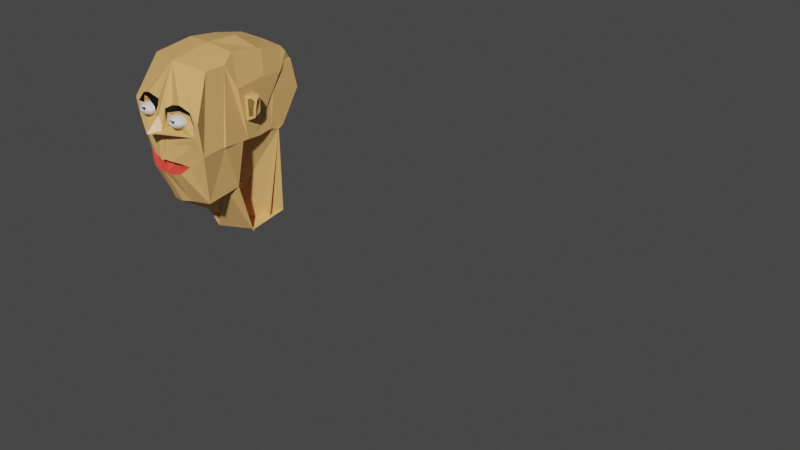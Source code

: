 # Source: iis21139_10.blend  (saved by Blender 3.1.7; exported with 4.5.12 LTS)
import bpy
from mathutils import Matrix  # noqa: F401  (used for matrix-valued properties, if any)

bpy.ops.wm.read_factory_settings(use_empty=True)
scene = bpy.context.scene
scene.name = 'Scene'

# ---- collections
col_collection = bpy.data.collections.new('Collection'); scene.collection.children.link(col_collection)

# ---- materials (node trees are filled in below, after node groups)
mat_material = bpy.data.materials.new('Material')
mat_material.alpha_threshold = 0.0
mat_material.use_transparent_shadow = False
mat_material.line_color = (0.0, 0.0, 0.0, 1.0)
mat_red = bpy.data.materials.new('red')
mat_red.use_transparent_shadow = False
mat_black_001 = bpy.data.materials.new('black.001')
mat_black_001.use_transparent_shadow = False
mat_ears = bpy.data.materials.new('ears')
mat_ears.use_transparent_shadow = False
mat_white = bpy.data.materials.new('white')
mat_white.use_transparent_shadow = False
mat_brown = bpy.data.materials.new('brown')
mat_brown.use_transparent_shadow = False
mat_black = bpy.data.materials.new('black')
mat_black.use_transparent_shadow = False
mat_white_001 = bpy.data.materials.new('white.001')
mat_white_001.use_transparent_shadow = False
mat_brown_001 = bpy.data.materials.new('brown.001')
mat_brown_001.use_transparent_shadow = False
mat_black_002 = bpy.data.materials.new('black.002')
mat_black_002.use_transparent_shadow = False

# ---- material node trees
mat_material.use_nodes = True; mat_material.node_tree.nodes.clear()
_N = mat_material.node_tree.nodes; _L = mat_material.node_tree.links
n0 = _N.new('ShaderNodeOutputMaterial'); n0.name = 'Material Output'; n0.location = (300, 300)
n1 = _N.new('ShaderNodeBsdfPrincipled'); n1.name = 'Principled BSDF'; n1.location = (10, 300)
n1.distribution = 'GGX'
n1.subsurface_method = 'RANDOM_WALK_SKIN'
n1.inputs[0].default_value = (0.8, 0.451, 0.1563, 1.0)
n1.inputs[2].default_value = 0.4
n1.inputs[3].default_value = 1.45
n1.inputs[27].default_value = (0.0, 0.0, 0.0, 1.0)
n1.inputs[28].default_value = 1.0
_L.new(n1.outputs[0], n0.inputs[0])
n0.is_active_output = True
mat_red.use_nodes = True; mat_red.node_tree.nodes.clear()
_N = mat_red.node_tree.nodes; _L = mat_red.node_tree.links
n0 = _N.new('ShaderNodeBsdfPrincipled'); n0.name = 'Principled BSDF'; n0.location = (10, 300)
n0.distribution = 'GGX'
n0.subsurface_method = 'RANDOM_WALK_SKIN'
n0.inputs[0].default_value = (0.8, 0.06006, 0.03998, 1.0)
n0.inputs[3].default_value = 1.45
n0.inputs[27].default_value = (0.0, 0.0, 0.0, 1.0)
n0.inputs[28].default_value = 1.0
n1 = _N.new('ShaderNodeOutputMaterial'); n1.name = 'Material Output'; n1.location = (300, 300)
_L.new(n0.outputs[0], n1.inputs[0])
n1.is_active_output = True
mat_black_001.use_nodes = True; mat_black_001.node_tree.nodes.clear()
_N = mat_black_001.node_tree.nodes; _L = mat_black_001.node_tree.links
n0 = _N.new('ShaderNodeBsdfPrincipled'); n0.name = 'Principled BSDF'; n0.location = (10, 300)
n0.distribution = 'GGX'
n0.subsurface_method = 'RANDOM_WALK_SKIN'
n0.inputs[0].default_value = (0.0, 0.0, 0.0, 1.0)
n0.inputs[3].default_value = 1.45
n0.inputs[27].default_value = (0.0, 0.0, 0.0, 1.0)
n0.inputs[28].default_value = 1.0
n1 = _N.new('ShaderNodeOutputMaterial'); n1.name = 'Material Output'; n1.location = (300, 300)
_L.new(n0.outputs[0], n1.inputs[0])
n1.is_active_output = True
mat_ears.use_nodes = True; mat_ears.node_tree.nodes.clear()
_N = mat_ears.node_tree.nodes; _L = mat_ears.node_tree.links
n0 = _N.new('ShaderNodeBsdfPrincipled'); n0.name = 'Principled BSDF'; n0.location = (10, 300)
n0.distribution = 'GGX'
n0.subsurface_method = 'RANDOM_WALK_SKIN'
n0.inputs[0].default_value = (0.1971, 0.12, 0.02294, 1.0)
n0.inputs[3].default_value = 1.45
n0.inputs[27].default_value = (0.0, 0.0, 0.0, 1.0)
n0.inputs[28].default_value = 1.0
n1 = _N.new('ShaderNodeOutputMaterial'); n1.name = 'Material Output'; n1.location = (300, 300)
_L.new(n0.outputs[0], n1.inputs[0])
n1.is_active_output = True
mat_white.use_nodes = True; mat_white.node_tree.nodes.clear()
_N = mat_white.node_tree.nodes; _L = mat_white.node_tree.links
n0 = _N.new('ShaderNodeBsdfPrincipled'); n0.name = 'Principled BSDF'; n0.location = (10, 300)
n0.distribution = 'GGX'
n0.subsurface_method = 'RANDOM_WALK_SKIN'
n0.inputs[3].default_value = 1.45
n0.inputs[27].default_value = (0.0, 0.0, 0.0, 1.0)
n0.inputs[28].default_value = 1.0
n1 = _N.new('ShaderNodeOutputMaterial'); n1.name = 'Material Output'; n1.location = (300, 300)
_L.new(n0.outputs[0], n1.inputs[0])
n1.is_active_output = True
mat_brown.use_nodes = True; mat_brown.node_tree.nodes.clear()
_N = mat_brown.node_tree.nodes; _L = mat_brown.node_tree.links
n0 = _N.new('ShaderNodeBsdfPrincipled'); n0.name = 'Principled BSDF'; n0.location = (10, 300)
n0.distribution = 'GGX'
n0.subsurface_method = 'RANDOM_WALK_SKIN'
n0.inputs[0].default_value = (0.08115, 0.01401, 0.003906, 1.0)
n0.inputs[3].default_value = 1.45
n0.inputs[27].default_value = (0.0, 0.0, 0.0, 1.0)
n0.inputs[28].default_value = 1.0
n1 = _N.new('ShaderNodeOutputMaterial'); n1.name = 'Material Output'; n1.location = (300, 300)
_L.new(n0.outputs[0], n1.inputs[0])
n1.is_active_output = True
mat_black.use_nodes = True; mat_black.node_tree.nodes.clear()
_N = mat_black.node_tree.nodes; _L = mat_black.node_tree.links
n0 = _N.new('ShaderNodeBsdfPrincipled'); n0.name = 'Principled BSDF'; n0.location = (10, 300)
n0.distribution = 'GGX'
n0.subsurface_method = 'RANDOM_WALK_SKIN'
n0.inputs[0].default_value = (0.0, 0.0, 0.0, 1.0)
n0.inputs[3].default_value = 1.45
n0.inputs[27].default_value = (0.0, 0.0, 0.0, 1.0)
n0.inputs[28].default_value = 1.0
n1 = _N.new('ShaderNodeOutputMaterial'); n1.name = 'Material Output'; n1.location = (300, 300)
_L.new(n0.outputs[0], n1.inputs[0])
n1.is_active_output = True
mat_white_001.use_nodes = True; mat_white_001.node_tree.nodes.clear()
_N = mat_white_001.node_tree.nodes; _L = mat_white_001.node_tree.links
n0 = _N.new('ShaderNodeBsdfPrincipled'); n0.name = 'Principled BSDF'; n0.location = (10, 300)
n0.distribution = 'GGX'
n0.subsurface_method = 'RANDOM_WALK_SKIN'
n0.inputs[3].default_value = 1.45
n0.inputs[27].default_value = (0.0, 0.0, 0.0, 1.0)
n0.inputs[28].default_value = 1.0
n1 = _N.new('ShaderNodeOutputMaterial'); n1.name = 'Material Output'; n1.location = (300, 300)
_L.new(n0.outputs[0], n1.inputs[0])
n1.is_active_output = True
mat_brown_001.use_nodes = True; mat_brown_001.node_tree.nodes.clear()
_N = mat_brown_001.node_tree.nodes; _L = mat_brown_001.node_tree.links
n0 = _N.new('ShaderNodeBsdfPrincipled'); n0.name = 'Principled BSDF'; n0.location = (10, 300)
n0.distribution = 'GGX'
n0.subsurface_method = 'RANDOM_WALK_SKIN'
n0.inputs[0].default_value = (0.08115, 0.01401, 0.003906, 1.0)
n0.inputs[3].default_value = 1.45
n0.inputs[27].default_value = (0.0, 0.0, 0.0, 1.0)
n0.inputs[28].default_value = 1.0
n1 = _N.new('ShaderNodeOutputMaterial'); n1.name = 'Material Output'; n1.location = (300, 300)
_L.new(n0.outputs[0], n1.inputs[0])
n1.is_active_output = True
mat_black_002.use_nodes = True; mat_black_002.node_tree.nodes.clear()
_N = mat_black_002.node_tree.nodes; _L = mat_black_002.node_tree.links
n0 = _N.new('ShaderNodeBsdfPrincipled'); n0.name = 'Principled BSDF'; n0.location = (10, 300)
n0.distribution = 'GGX'
n0.subsurface_method = 'RANDOM_WALK_SKIN'
n0.inputs[0].default_value = (0.0, 0.0, 0.0, 1.0)
n0.inputs[3].default_value = 1.45
n0.inputs[27].default_value = (0.0, 0.0, 0.0, 1.0)
n0.inputs[28].default_value = 1.0
n1 = _N.new('ShaderNodeOutputMaterial'); n1.name = 'Material Output'; n1.location = (300, 300)
_L.new(n0.outputs[0], n1.inputs[0])
n1.is_active_output = True

# ---- world
world_world = bpy.data.worlds.new('World'); scene.world = world_world
world_world.use_nodes = True; world_world.node_tree.nodes.clear()
_N = world_world.node_tree.nodes; _L = world_world.node_tree.links
n0 = _N.new('ShaderNodeOutputWorld'); n0.name = 'World Output'; n0.location = (300, 300)
n1 = _N.new('ShaderNodeBackground'); n1.name = 'Background'; n1.location = (10, 300)
n1.inputs[0].default_value = (0.05088, 0.05088, 0.05088, 1.0)
_L.new(n1.outputs[0], n0.inputs[0])
n0.is_active_output = True
world_world.color = (0.05088, 0.05088, 0.05088)
world_world.use_sun_shadow = False
world_world.sun_shadow_jitter_overblur = 0.0

# ---- cameras
cam_camera = bpy.data.cameras.new('Camera')
cam_camera.clip_end = 100.0
cam_camera.ortho_scale = 7.314

# ---- meshes
me_cube = bpy.data.meshes.new('Cube')
me_cube.from_pydata([(0.3841, 0.5255, 0.5058), (0.5612, -0.5338, -0.1918), (0.0, 0.4362, 0.6713), (0.0, 0.3106, -0.1871), (0.0, -0.7253, 0.6711), (0.0, -0.789, -0.9045), (0.4767, 0.2506, -0.214), (0.4584, -0.6217, 0.6368), (0.456, -0.6998, -0.8313), (0.368, 0.4747, 0.5977), (0.5552, -0.5183, -0.2065), (0.3471, 0.539, 0.5074), (0.4589, 0.3299, -0.1804), (0.0, -0.4559, -0.8612), (0.0, -0.2636, 0.7752), (0.502, -0.02828, -0.2099), (0.4398, -0.4895, -0.6987), (0.3825, -0.2358, 0.746), (0.5212, -0.283, 0.3894), (0.4848, -0.3974, -0.2155), (0.0, 0.4351, 0.6708), (0.479, 0.1583, -0.1803), (0.0, -0.3615, -0.346), (0.4105, 0.2122, 0.4764), (0.311, -0.398, -0.2515), (0.3547, 0.4155, 0.6699), (0.4305, 0.3386, 0.4068), (0.4754, 0.1845, -0.1939), (0.4027, 0.5897, 0.172), (0.0, -1.024, -0.026), (0.4546, -0.3887, 0.6524), (0.0, 0.4687, -0.1129), (0.0, 0.4449, 0.3824), (0.5898, -0.8544, 0.1553), (0.5729, -0.5214, -0.192), (0.4027, 0.5897, 0.172), (-0.07266, -0.5992, -0.01902), (0.4447, 0.2201, 0.2105), (-0.001707, 0.4307, -0.06016), (0.0, 0.04764, -1.455), (0.1476, -0.9064, 0.05988), (0.07181, -0.7974, -0.8887), (0.4275, -0.8339, 0.1575), (0.0, -1.111, -0.04458), (0.5323, -0.859, 0.1254), (0.0, -0.9439, -0.08868), (0.06788, -0.9138, -0.05038), (0.5215, -0.8674, -0.005681), (0.4543, -0.8646, -0.1193), (0.1332, -0.8478, 0.2478), (0.2925, -0.8636, 0.2862), (0.4409, -0.8405, 0.2418), (0.0, -1.091, -0.03946), (0.0, -1.02, 0.05047), (0.06257, -0.926, -0.1862), (0.07076, -0.9577, 0.03812), (0.0, -0.924, -0.221), (0.0, -1.109, -0.04373), (0.0704, -0.9175, 0.001249), (0.0, -0.9532, 0.1276), (0.1027, -0.9993, -0.05262), (0.09557, -0.9188, -0.06775), (0.06546, -0.9031, 0.2045), (0.346, 0.5583, 0.4187), (0.4032, 0.4786, 0.0914), (0.1081, -0.8869, 0.04293), (0.3971, -0.8778, 0.09329), (0.318, -0.8766, 0.0688), (0.1577, -0.8841, 0.155), (0.3224, -0.8567, 0.2027), (0.4135, -0.8514, 0.1899), (0.07521, -0.9234, -0.001951), (0.07228, -0.9176, 0.0039), (0.4657, -0.834, 0.1153), (0.4132, -0.8848, 0.04166), (0.3168, -0.8905, 0.0187), (0.1212, -0.9108, 0.1777), (0.3072, -0.8785, 0.2338), (0.4309, -0.8396, 0.204), (0.1413, -0.902, 0.05297), (0.4273, -0.8296, 0.1523), (0.1057, -0.8854, 0.04077), (0.3961, -0.8717, 0.09626), (0.318, -0.8712, 0.06734), (0.1586, -0.8758, 0.1545), (0.3199, -0.8545, 0.2025), (0.4121, -0.8457, 0.1882), (0.5659, -0.7971, -0.2338), (0.0, -0.8879, -0.4033), (0.07341, -0.8676, -0.4057), (0.3724, -0.8506, -0.3838), (0.0, -0.9556, -0.5213), (0.04491, -0.9555, -0.5164), (0.04808, -0.9505, -0.3629), (0.0, -0.9622, -0.3792), (0.2573, -0.897, -0.365), (0.2675, -0.9073, -0.4822), (0.1844, -0.7457, -0.8757), (0.169, -0.9287, -0.3631), (0.1772, -0.9081, -0.1666), (0.2055, -0.8128, -0.3894), (0.1705, -0.9413, -0.5095), (0.0, -0.9556, -0.5213), (0.0, -0.8879, -0.4033), (0.0, -0.9622, -0.3792), (0.169, -0.9287, -0.3631), (0.2573, -0.897, -0.365), (0.3724, -0.8506, -0.3838), (0.04491, -0.9555, -0.5164), (0.2675, -0.9073, -0.4822), (0.1705, -0.9413, -0.5095), (0.04808, -0.9505, -0.3629), (0.1985, -0.8784, -0.4362), (0.08299, -0.8618, -0.3953), (0.07708, -0.8862, -0.4514), (0.0, -0.9076, -0.3952), (0.3167, -0.8574, -0.3789), (0.1966, -0.8796, -0.3793), (-0.03866, -0.522, -0.2983), (0.09961, -0.8939, -0.389), (0.2073, -0.8775, -0.4329), (0.1089, -0.8011, -0.4067), (0.08585, -0.8852, -0.448), (0.3255, -0.8565, -0.3755), (0.2043, -0.8798, -0.3741), (0.1086, -0.8994, -0.3853), (0.3943, 0.1375, 0.7119), (0.4632, 0.09358, 0.4311), (0.5403, -0.2693, -0.1874), (0.507, -0.3491, -0.7179), (0.0, 0.08152, 0.7831), (0.3912, 0.08722, 0.7207), (0.0, 0.4713, 0.2385), (0.3729, 0.5723, 0.2924), (0.0, 0.478, 0.09948), (0.3978, 0.3134, -1.249), (0.3965, -0.1037, -1.356), (0.0, -0.3031, -1.384), (0.3957, -0.1128, -1.386), (0.0, 0.3106, -0.1871), (0.0, 0.2585, -1.285), (0.3671, 0.1457, -1.285), (0.0, 0.2585, -1.285), (0.0, -0.4559, -0.8612), (0.0, 0.04764, -1.455), (0.0, -0.4559, -0.8612), (0.4398, -0.4895, -0.6987), (0.0, 0.04764, -1.455), (0.507, -0.3491, -0.7179), (0.0, -0.4559, -0.8612), (0.0, 0.04764, -1.455), (0.1073, 0.1059, -0.9014), (0.0, -0.02126, -1.087), (0.0, 0.1014, -1.272), (0.0, -0.02126, -1.087), (0.0, -0.2662, -1.269), (0.0, -0.3244, -1.371), (0.6007, -0.8495, 0.112), (0.5257, -0.1928, -0.2039), (0.5088, -0.1974, 0.3918), (0.4903, -0.07116, 0.3954), (0.5118, -0.09628, -0.2074), (0.5117, -0.1966, 0.2872), (0.4943, -0.07585, 0.2829), (0.5176, -0.195, 0.08011), (0.5015, -0.08425, 0.08144), (0.5212, -0.283, 0.3894), (0.5257, -0.1928, -0.2039), (0.5088, -0.1974, 0.3918), (0.4903, -0.07116, 0.3954), (0.5118, -0.09628, -0.2074), (0.5431, -0.1853, 0.258), (0.4926, -0.07175, 0.2924), (0.5482, -0.1847, 0.08106), (0.5015, -0.08425, 0.08144), (0.4982, -0.08041, 0.1735), (0.4982, -0.08041, 0.1735), (0.5454, -0.1843, 0.17), (0.5151, -0.1957, 0.169), (0.5496, -0.1863, 0.05608), (0.504, -0.08722, 0.01009), (0.5197, -0.1944, 0.006339), (0.504, -0.08722, 0.01009), (0.6261, -0.1586, 0.2434), (0.5812, -0.07364, 0.297), (0.6123, -0.1658, 0.1665), (0.6055, -0.1667, 0.1031), (0.6168, -0.08229, 0.1654), (0.6092, -0.08171, 0.1015), (0.5942, -0.165, 0.07917), (0.5887, -0.088, 0.0627), (0.653, -0.1493, 0.2486), (0.6145, -0.07814, 0.2761), (0.641, -0.1566, 0.1643), (0.6192, -0.1551, 0.1027), (0.619, -0.0822, 0.1632), (0.6112, -0.08204, 0.1036), (0.6099, -0.1461, 0.0601), (0.5844, -0.08818, 0.06697), (0.645, -0.1506, 0.2525), (0.6164, -0.07202, 0.2586), (0.6316, -0.1581, 0.1617), (0.6185, -0.155, 0.1021), (0.6147, -0.08236, 0.1646), (0.6126, -0.08223, 0.1036), (0.6144, -0.1482, 0.06), (0.5908, -0.08793, 0.06555), (0.5857, -0.1762, 0.1644), (0.5849, -0.1749, 0.08917), (0.5744, -0.1563, 0.2605), (0.5747, -0.1767, 0.0685), (0.5151, -0.1957, 0.169), (0.5176, -0.195, 0.08011), (0.5117, -0.1966, 0.2872), (0.5197, -0.1944, 0.006339), (0.6431, -0.1567, 0.1617), (0.6328, -0.1498, 0.09632), (0.6619, -0.1492, 0.2641), (0.6123, -0.145, 0.05669), (0.5776, -0.1523, 0.2933), (0.5843, -0.1662, 0.03921), (-0.2804, -0.8663, 0.1849), (-0.2804, -0.8475, 0.1809), (-0.2804, -0.8302, 0.1745), (-0.2804, -0.8151, 0.1657), (-0.2804, -0.8026, 0.1551), (-0.2804, -0.7934, 0.143), (-0.2804, -0.7877, 0.1299), (-0.2803, -0.8027, 0.07734), (-0.2804, -0.8151, 0.06675), (-0.2804, -0.8302, 0.05805), (-0.2759, -0.8667, 0.1849), (-0.2715, -0.8483, 0.1809), (-0.2674, -0.8313, 0.1745), (-0.2639, -0.8164, 0.1657), (-0.261, -0.8042, 0.1551), (-0.2588, -0.7952, 0.143), (-0.2575, -0.7896, 0.1299), (-0.257, -0.7877, 0.1162), (-0.2575, -0.7896, 0.1026), (-0.2559, -0.7958, 0.08902), (-0.259, -0.8047, 0.07707), (-0.2639, -0.8164, 0.06675), (-0.2674, -0.8313, 0.05805), (-0.2715, -0.8483, 0.05158), (-0.2759, -0.8667, 0.04759), (-0.2715, -0.8678, 0.1849), (-0.2629, -0.8504, 0.1809), (-0.2549, -0.8345, 0.1745), (-0.248, -0.8205, 0.1657), (-0.2423, -0.809, 0.1551), (-0.238, -0.8004, 0.143), (-0.2354, -0.7952, 0.1299), (-0.2345, -0.7934, 0.1162), (-0.2354, -0.7952, 0.1026), (-0.238, -0.8004, 0.08946), (-0.2423, -0.809, 0.07736), (-0.248, -0.8205, 0.06675), (-0.2549, -0.8345, 0.05805), (-0.2629, -0.8504, 0.05158), (-0.2715, -0.8678, 0.04759), (-0.2674, -0.8696, 0.1849), (-0.2549, -0.854, 0.1809), (-0.2434, -0.8396, 0.1745), (-0.2333, -0.827, 0.1657), (-0.225, -0.8167, 0.1551), (-0.2188, -0.809, 0.143), (-0.2151, -0.8042, 0.1299), (-0.2138, -0.8026, 0.1162), (-0.2151, -0.8042, 0.1026), (-0.2188, -0.809, 0.08946), (-0.225, -0.8167, 0.07736), (-0.2333, -0.827, 0.06675), (-0.2434, -0.8396, 0.05805), (-0.2549, -0.854, 0.05158), (-0.2674, -0.8696, 0.04759), (-0.2639, -0.872, 0.1849), (-0.248, -0.8587, 0.1809), (-0.2333, -0.8465, 0.1745), (-0.2204, -0.8358, 0.1657), (-0.2099, -0.827, 0.1551), (-0.202, -0.8205, 0.143), (-0.1972, -0.8164, 0.1299), (-0.1956, -0.8151, 0.1162), (-0.1972, -0.8164, 0.1026), (-0.202, -0.8205, 0.08946), (-0.2099, -0.827, 0.07736), (-0.2204, -0.8358, 0.06675), (-0.2333, -0.8465, 0.05805), (-0.248, -0.8587, 0.05158), (-0.2639, -0.872, 0.04759), (-0.261, -0.875, 0.1849), (-0.2423, -0.8645, 0.1809), (-0.225, -0.8549, 0.1745), (-0.2099, -0.8465, 0.1657), (-0.1975, -0.8396, 0.1551), (-0.1883, -0.8345, 0.143), (-0.1826, -0.8313, 0.1299), (-0.1807, -0.8302, 0.1162), (-0.1826, -0.8313, 0.1026), (-0.1883, -0.8345, 0.08946), (-0.1975, -0.8396, 0.07736), (-0.2099, -0.8465, 0.06675), (-0.225, -0.8549, 0.05805), (-0.2423, -0.8645, 0.05158), (-0.261, -0.875, 0.04759), (-0.2588, -0.8783, 0.1849), (-0.238, -0.8711, 0.1809), (-0.2188, -0.8645, 0.1745), (-0.202, -0.8587, 0.1657), (-0.1883, -0.854, 0.1551), (-0.178, -0.8504, 0.143), (-0.1717, -0.8483, 0.1299), (-0.1696, -0.8475, 0.1162), (-0.1717, -0.8483, 0.1026), (-0.178, -0.8504, 0.08946), (-0.1883, -0.854, 0.07736), (-0.202, -0.8587, 0.06675), (-0.2188, -0.8645, 0.05805), (-0.238, -0.8711, 0.05158), (-0.2588, -0.8783, 0.04759), (-0.2575, -0.882, 0.1849), (-0.2354, -0.8783, 0.1809), (-0.2151, -0.875, 0.1745), (-0.1972, -0.872, 0.1657), (-0.1826, -0.8696, 0.1551), (-0.1717, -0.8678, 0.143), (-0.165, -0.8667, 0.1299), (-0.1627, -0.8663, 0.1162), (-0.165, -0.8667, 0.1026), (-0.1717, -0.8678, 0.08946), (-0.1826, -0.8696, 0.07736), (-0.1972, -0.872, 0.06675), (-0.2151, -0.875, 0.05805), (-0.2354, -0.8783, 0.05158), (-0.2575, -0.882, 0.04759), (-0.257, -0.8858, 0.1849), (-0.2345, -0.8858, 0.1809), (-0.2138, -0.8858, 0.1745), (-0.1956, -0.8858, 0.1657), (-0.1807, -0.8858, 0.1551), (-0.1696, -0.8858, 0.143), (-0.1627, -0.8858, 0.1299), (-0.1604, -0.8858, 0.1162), (-0.1627, -0.8858, 0.1026), (-0.1696, -0.8858, 0.08946), (-0.1807, -0.8858, 0.07736), (-0.1956, -0.8858, 0.06675), (-0.2138, -0.8858, 0.05805), (-0.2345, -0.8858, 0.05158), (-0.257, -0.8858, 0.04759), (-0.2575, -0.8896, 0.1849), (-0.2354, -0.8933, 0.1809), (-0.2151, -0.8966, 0.1745), (-0.1972, -0.8996, 0.1657), (-0.1826, -0.902, 0.1551), (-0.1717, -0.9038, 0.143), (-0.165, -0.9049, 0.1299), (-0.1627, -0.9053, 0.1162), (-0.165, -0.9049, 0.1026), (-0.1717, -0.9038, 0.08946), (-0.1826, -0.902, 0.07736), (-0.1972, -0.8996, 0.06675), (-0.2151, -0.8966, 0.05805), (-0.2354, -0.8933, 0.05158), (-0.2575, -0.8896, 0.04759), (-0.2588, -0.8933, 0.1849), (-0.238, -0.9004, 0.1809), (-0.2188, -0.9071, 0.1745), (-0.202, -0.9129, 0.1657), (-0.1883, -0.9176, 0.1551), (-0.178, -0.9211, 0.143), (-0.1717, -0.9233, 0.1299), (-0.1696, -0.9241, 0.1162), (-0.1717, -0.9233, 0.1026), (-0.178, -0.9211, 0.08946), (-0.1883, -0.9176, 0.07736), (-0.202, -0.9129, 0.06675), (-0.2188, -0.9071, 0.05805), (-0.238, -0.9004, 0.05158), (-0.2588, -0.8933, 0.04759), (-0.261, -0.8966, 0.1849), (-0.2423, -0.9071, 0.1809), (-0.225, -0.9167, 0.1745), (-0.2099, -0.9251, 0.1657), (-0.1975, -0.932, 0.1551), (-0.1883, -0.9371, 0.143), (-0.1826, -0.9403, 0.1299), (-0.1807, -0.9413, 0.1162), (-0.1826, -0.9403, 0.1026), (-0.1883, -0.9371, 0.08946), (-0.1975, -0.932, 0.07736), (-0.2099, -0.9251, 0.06675), (-0.225, -0.9167, 0.05805), (-0.2423, -0.9071, 0.05158), (-0.261, -0.8966, 0.04759), (-0.2639, -0.8996, 0.1849), (-0.248, -0.9129, 0.1809), (-0.2333, -0.9251, 0.1745), (-0.2204, -0.9358, 0.1657), (-0.2099, -0.9446, 0.1551), (-0.202, -0.9511, 0.143), (-0.1972, -0.9551, 0.1299), (-0.1956, -0.9565, 0.1162), (-0.1972, -0.9551, 0.1026), (-0.202, -0.9511, 0.08946), (-0.2099, -0.9446, 0.07736), (-0.2204, -0.9358, 0.06675), (-0.2333, -0.9251, 0.05805), (-0.248, -0.9129, 0.05158), (-0.2639, -0.8996, 0.04759), (-0.2674, -0.902, 0.1849), (-0.2549, -0.9176, 0.1809), (-0.2434, -0.932, 0.1745), (-0.2333, -0.9446, 0.1657), (-0.2294, -0.9549, 0.1486), (-0.2269, -0.9626, 0.1383), (-0.2236, -0.9673, 0.1267), (-0.2187, -0.9689, 0.1122), (-0.2192, -0.9673, 0.1047), (-0.2188, -0.9626, 0.08946), (-0.225, -0.9549, 0.07736), (-0.2333, -0.9446, 0.06675), (-0.2434, -0.932, 0.05805), (-0.2549, -0.9176, 0.05158), (-0.2674, -0.902, 0.04759), (-0.2715, -0.9038, 0.1849), (-0.2629, -0.9211, 0.1809), (-0.2549, -0.9371, 0.1745), (-0.248, -0.9511, 0.1657), (-0.2461, -0.9626, 0.1497), (-0.2402, -0.9764, 0.1052), (-0.238, -0.9711, 0.08946), (-0.2423, -0.9626, 0.07736), (-0.248, -0.9511, 0.06675), (-0.2549, -0.9371, 0.05805), (-0.2629, -0.9211, 0.05158), (-0.2715, -0.9038, 0.04759), (-0.2759, -0.9049, 0.1849), (-0.2715, -0.9233, 0.1809), (-0.2674, -0.9403, 0.1745), (-0.2639, -0.9551, 0.1657), (-0.2601, -0.9673, 0.149), (-0.2804, -0.9689, 0.1551), (-0.2583, -0.982, 0.1042), (-0.2588, -0.9764, 0.08946), (-0.261, -0.9673, 0.07736), (-0.2639, -0.9551, 0.06675), (-0.2674, -0.9403, 0.05805), (-0.2715, -0.9233, 0.05158), (-0.2759, -0.9049, 0.04759), (-0.2804, -0.9053, 0.1849), (-0.2804, -0.9241, 0.1809), (-0.2804, -0.9413, 0.1745), (-0.2804, -0.9565, 0.1657), (-0.2804, -0.9689, 0.1475), (-0.2804, -0.9839, 0.1026), (-0.2804, -0.9782, 0.08946), (-0.2804, -0.9689, 0.07736), (-0.2804, -0.9565, 0.06675), (-0.2804, -0.9413, 0.05805), (-0.2804, -0.9241, 0.05158), (-0.2804, -0.9053, 0.04759), (-0.2804, -0.8858, 0.1862), (-0.2803, -0.8858, 0.04624), (-0.285, -0.9438, 0.1495), (-0.2191, -0.9311, 0.1044), (-0.285, -0.9587, 0.1243), (-0.2803, -0.9858, 0.1162), (-0.2178, -0.9327, 0.1181), (-0.2421, -0.9402, 0.1052), (-0.2803, -0.9689, 0.1551), (-0.2803, -0.9053, 0.04759), (-0.2803, -0.924, 0.05157), (-0.2803, -0.9413, 0.05804), (-0.2803, -0.9565, 0.06675), (-0.2803, -0.9689, 0.07735), (-0.2803, -0.9782, 0.08946), (-0.2807, -0.9838, 0.1023), (-0.2412, -0.942, 0.1189), (-0.2576, -0.9458, 0.106), (-0.2803, -0.9689, 0.1551), (-0.2803, -0.9689, 0.1551), (-0.2714, -0.8677, 0.04759), (-0.2627, -0.8504, 0.05157), (-0.2548, -0.8344, 0.05804), (-0.2479, -0.8204, 0.06675), (-0.2421, -0.8089, 0.07735), (-0.2379, -0.8004, 0.08946), (-0.2571, -0.9476, 0.1197), (-0.2267, -0.937, 0.1375), (-0.2851, -0.9438, 0.1495), (-0.2805, -0.949, 0.1171), (-0.2805, -0.9495, 0.1245), (-0.2809, -0.9444, 0.1376), (-0.2803, -0.9366, 0.147), (-0.2416, -0.9514, 0.1174), (-0.2414, -0.9507, 0.125), (-0.2448, -0.9454, 0.1382), (-0.2469, -0.9375, 0.1495), (-0.2194, -0.9423, 0.1135), (-0.2226, -0.9417, 0.1244), (-0.2297, -0.9298, 0.1495), (-0.2804, -0.7858, 0.1162), (-0.2804, -0.7877, 0.1026), (-0.2801, -0.7935, 0.08942), (-0.2804, -0.8475, 0.05158), (-0.2804, -0.8663, 0.04759), (-0.2804, -0.8858, 0.04625), (-0.281, -0.9489, 0.121), (-0.2805, -0.9476, 0.106), (-0.2871, -0.9476, 0.1052), (-0.2918, -0.9245, 0.1133), (0.2711, -0.8663, 0.1813), (0.2711, -0.8475, 0.1774), (0.2711, -0.8302, 0.1709), (0.2711, -0.8151, 0.1622), (0.2711, -0.8026, 0.1516), (0.2711, -0.7934, 0.1395), (0.2711, -0.7877, 0.1263), (0.2712, -0.8027, 0.07377), (0.2711, -0.8151, 0.06318), (0.2711, -0.8302, 0.05448), (0.2757, -0.8667, 0.1813), (0.2801, -0.8483, 0.1774), (0.2841, -0.8313, 0.1709), (0.2876, -0.8164, 0.1622), (0.2906, -0.8042, 0.1516), (0.2927, -0.7952, 0.1395), (0.2941, -0.7896, 0.1263), (0.2945, -0.7877, 0.1127), (0.2941, -0.7896, 0.09902), (0.2956, -0.7958, 0.08545), (0.2925, -0.8047, 0.0735), (0.2876, -0.8164, 0.06318), (0.2841, -0.8313, 0.05448), (0.2801, -0.8483, 0.04801), (0.2757, -0.8667, 0.04402), (0.2801, -0.8678, 0.1813), (0.2887, -0.8504, 0.1774), (0.2966, -0.8345, 0.1709), (0.3036, -0.8205, 0.1622), (0.3093, -0.809, 0.1516), (0.3135, -0.8004, 0.1395), (0.3161, -0.7952, 0.1263), (0.317, -0.7934, 0.1127), (0.3161, -0.7952, 0.09902), (0.3135, -0.8004, 0.08589), (0.3093, -0.809, 0.07379), (0.3036, -0.8205, 0.06318), (0.2966, -0.8345, 0.05448), (0.2887, -0.8504, 0.04801), (0.2801, -0.8678, 0.04402), (0.2841, -0.8696, 0.1813), (0.2966, -0.854, 0.1774), (0.3081, -0.8396, 0.1709), (0.3182, -0.827, 0.1622), (0.3265, -0.8167, 0.1516), (0.3327, -0.809, 0.1395), (0.3365, -0.8042, 0.1263), (0.3378, -0.8026, 0.1127), (0.3365, -0.8042, 0.09902), (0.3327, -0.809, 0.08589), (0.3265, -0.8167, 0.07379), (0.3182, -0.827, 0.06318), (0.3081, -0.8396, 0.05448), (0.2966, -0.854, 0.04801), (0.2841, -0.8696, 0.04402), (0.2876, -0.872, 0.1813), (0.3036, -0.8587, 0.1774), (0.3182, -0.8465, 0.1709), (0.3311, -0.8358, 0.1622), (0.3416, -0.827, 0.1516), (0.3495, -0.8205, 0.1395), (0.3543, -0.8164, 0.1263), (0.3559, -0.8151, 0.1127), (0.3543, -0.8164, 0.09902), (0.3495, -0.8205, 0.08589), (0.3416, -0.827, 0.07379), (0.3311, -0.8358, 0.06318), (0.3182, -0.8465, 0.05448), (0.3036, -0.8587, 0.04801), (0.2876, -0.872, 0.04402), (0.2906, -0.875, 0.1813), (0.3093, -0.8645, 0.1774), (0.3265, -0.8549, 0.1709), (0.3416, -0.8465, 0.1622), (0.3541, -0.8396, 0.1516), (0.3633, -0.8345, 0.1395), (0.369, -0.8313, 0.1263), (0.3709, -0.8302, 0.1127), (0.369, -0.8313, 0.09902), (0.3633, -0.8345, 0.08589), (0.3541, -0.8396, 0.07379), (0.3416, -0.8465, 0.06318), (0.3265, -0.8549, 0.05448), (0.3093, -0.8645, 0.04801), (0.2906, -0.875, 0.04402), (0.2927, -0.8783, 0.1813), (0.3135, -0.8711, 0.1774), (0.3327, -0.8645, 0.1709), (0.3495, -0.8587, 0.1622), (0.3633, -0.854, 0.1516), (0.3735, -0.8504, 0.1395), (0.3798, -0.8483, 0.1263), (0.382, -0.8475, 0.1127), (0.3798, -0.8483, 0.09902), (0.3735, -0.8504, 0.08589), (0.3633, -0.854, 0.07379), (0.3495, -0.8587, 0.06318), (0.3327, -0.8645, 0.05448), (0.3135, -0.8711, 0.04801), (0.2927, -0.8783, 0.04402), (0.2941, -0.882, 0.1813), (0.3161, -0.8783, 0.1774), (0.3365, -0.875, 0.1709), (0.3543, -0.872, 0.1622), (0.369, -0.8696, 0.1516), (0.3798, -0.8678, 0.1395), (0.3865, -0.8667, 0.1263), (0.3888, -0.8663, 0.1127), (0.3865, -0.8667, 0.09902), (0.3798, -0.8678, 0.08589), (0.369, -0.8696, 0.07379), (0.3543, -0.872, 0.06318), (0.3365, -0.875, 0.05448), (0.3161, -0.8783, 0.04801), (0.2941, -0.882, 0.04402), (0.2945, -0.8858, 0.1813), (0.317, -0.8858, 0.1774), (0.3378, -0.8858, 0.1709), (0.3559, -0.8858, 0.1622), (0.3709, -0.8858, 0.1516), (0.382, -0.8858, 0.1395), (0.3888, -0.8858, 0.1263), (0.3911, -0.8858, 0.1127), (0.3888, -0.8858, 0.09902), (0.382, -0.8858, 0.08589), (0.3709, -0.8858, 0.07379), (0.3559, -0.8858, 0.06318), (0.3378, -0.8858, 0.05448), (0.317, -0.8858, 0.04801), (0.2945, -0.8858, 0.04402), (0.2941, -0.8896, 0.1813), (0.3161, -0.8933, 0.1774), (0.3365, -0.8966, 0.1709), (0.3543, -0.8996, 0.1622), (0.369, -0.902, 0.1516), (0.3798, -0.9038, 0.1395), (0.3865, -0.9049, 0.1263), (0.3888, -0.9053, 0.1127), (0.3865, -0.9049, 0.09902), (0.3798, -0.9038, 0.08589), (0.369, -0.902, 0.07379), (0.3543, -0.8996, 0.06318), (0.3365, -0.8966, 0.05448), (0.3161, -0.8933, 0.04801), (0.2941, -0.8896, 0.04402), (0.2927, -0.8933, 0.1813), (0.3135, -0.9004, 0.1774), (0.3327, -0.9071, 0.1709), (0.3495, -0.9129, 0.1622), (0.3633, -0.9176, 0.1516), (0.3735, -0.9211, 0.1395), (0.3798, -0.9233, 0.1263), (0.382, -0.9241, 0.1127), (0.3798, -0.9233, 0.09902), (0.3735, -0.9211, 0.08589), (0.3633, -0.9176, 0.07379), (0.3495, -0.9129, 0.06318), (0.3327, -0.9071, 0.05448), (0.3135, -0.9004, 0.04801), (0.2927, -0.8933, 0.04402), (0.2906, -0.8966, 0.1813), (0.3093, -0.9071, 0.1774), (0.3265, -0.9167, 0.1709), (0.3416, -0.9251, 0.1622), (0.3541, -0.932, 0.1516), (0.3633, -0.9371, 0.1395), (0.369, -0.9403, 0.1263), (0.3709, -0.9413, 0.1127), (0.369, -0.9403, 0.09902), (0.3633, -0.9371, 0.08589), (0.3541, -0.932, 0.07379), (0.3416, -0.9251, 0.06318), (0.3265, -0.9167, 0.05448), (0.3093, -0.9071, 0.04801), (0.2906, -0.8966, 0.04402), (0.2876, -0.8996, 0.1813), (0.3036, -0.9129, 0.1774), (0.3182, -0.9251, 0.1709), (0.3311, -0.9358, 0.1622), (0.3416, -0.9446, 0.1516), (0.3495, -0.9511, 0.1395), (0.3543, -0.9551, 0.1263), (0.3559, -0.9565, 0.1127), (0.3543, -0.9551, 0.09902), (0.3495, -0.9511, 0.08589), (0.3416, -0.9446, 0.07379), (0.3311, -0.9358, 0.06318), (0.3182, -0.9251, 0.05448), (0.3036, -0.9129, 0.04801), (0.2876, -0.8996, 0.04402), (0.2841, -0.902, 0.1813), (0.2966, -0.9176, 0.1774), (0.3081, -0.932, 0.1709), (0.3182, -0.9446, 0.1622), (0.3221, -0.9549, 0.145), (0.3247, -0.9626, 0.1347), (0.3279, -0.9673, 0.1232), (0.3328, -0.9689, 0.1086), (0.3324, -0.9673, 0.1011), (0.3327, -0.9626, 0.08589), (0.3265, -0.9549, 0.07379), (0.3182, -0.9446, 0.06318), (0.3081, -0.932, 0.05448), (0.2966, -0.9176, 0.04801), (0.2841, -0.902, 0.04402), (0.2801, -0.9038, 0.1813), (0.2887, -0.9211, 0.1774), (0.2966, -0.9371, 0.1709), (0.3036, -0.9511, 0.1622), (0.3054, -0.9626, 0.1461), (0.3113, -0.9764, 0.1016), (0.3135, -0.9711, 0.08589), (0.3093, -0.9626, 0.07379), (0.3036, -0.9511, 0.06318), (0.2966, -0.9371, 0.05448), (0.2887, -0.9211, 0.04801), (0.2801, -0.9038, 0.04402), (0.2757, -0.9049, 0.1813), (0.2801, -0.9233, 0.1774), (0.2841, -0.9403, 0.1709), (0.2876, -0.9551, 0.1622), (0.2914, -0.9673, 0.1455), (0.2711, -0.9689, 0.1516), (0.2933, -0.982, 0.1007), (0.2927, -0.9764, 0.08589), (0.2906, -0.9673, 0.07379), (0.2876, -0.9551, 0.06318), (0.2841, -0.9403, 0.05448), (0.2801, -0.9233, 0.04801), (0.2757, -0.9049, 0.04402), (0.2711, -0.9053, 0.1813), (0.2711, -0.9241, 0.1774), (0.2711, -0.9413, 0.1709), (0.2711, -0.9565, 0.1622), (0.2711, -0.9689, 0.1439), (0.2711, -0.9839, 0.09902), (0.2711, -0.9782, 0.08589), (0.2711, -0.9689, 0.07379), (0.2711, -0.9565, 0.06318), (0.2711, -0.9413, 0.05448), (0.2711, -0.9241, 0.04801), (0.2711, -0.9053, 0.04402), (0.2711, -0.8858, 0.1827), (0.2712, -0.8858, 0.04267), (0.2665, -0.9438, 0.1459), (0.3324, -0.9311, 0.1008), (0.2665, -0.9587, 0.1207), (0.2712, -0.9858, 0.1127), (0.3337, -0.9327, 0.1145), (0.3094, -0.9402, 0.1017), (0.2712, -0.9689, 0.1516), (0.2712, -0.9053, 0.04402), (0.2712, -0.924, 0.048), (0.2712, -0.9413, 0.05447), (0.2712, -0.9565, 0.06318), (0.2712, -0.9689, 0.07378), (0.2712, -0.9782, 0.08589), (0.2708, -0.9838, 0.09869), (0.3103, -0.942, 0.1153), (0.294, -0.9458, 0.1025), (0.2712, -0.9689, 0.1516), (0.2712, -0.9689, 0.1516), (0.2802, -0.8677, 0.04402), (0.2888, -0.8504, 0.048), (0.2967, -0.8344, 0.05447), (0.3037, -0.8204, 0.06318), (0.3094, -0.8089, 0.07378), (0.3136, -0.8004, 0.08589), (0.2944, -0.9476, 0.1161), (0.3248, -0.937, 0.1339), (0.2664, -0.9438, 0.146), (0.271, -0.949, 0.1135), (0.271, -0.9495, 0.1209), (0.2707, -0.9444, 0.1341), (0.2712, -0.9366, 0.1435), (0.3099, -0.9514, 0.1138), (0.3101, -0.9507, 0.1215), (0.3068, -0.9454, 0.1346), (0.3046, -0.9375, 0.146), (0.3322, -0.9423, 0.11), (0.3289, -0.9417, 0.1208), (0.3219, -0.9298, 0.146), (0.2711, -0.7858, 0.1127), (0.2711, -0.7877, 0.09902), (0.2714, -0.7935, 0.08585), (0.2711, -0.8475, 0.04801), (0.2711, -0.8663, 0.04402), (0.2711, -0.8858, 0.04268), (0.2706, -0.9489, 0.1174), (0.271, -0.9476, 0.1025), (0.2645, -0.9476, 0.1016), (0.2597, -0.9245, 0.1097)], [(137, 155), (149, 156), (33, 157), (512, 509), (482, 471), (804, 801), (774, 763)], [(17, 14, 4, 7), (29, 43, 53, 59, 62, 49, 50, 51, 44, 33, 7, 4), (38, 20, 2, 32, 132, 134, 31), (19, 15, 161, 158, 34, 10, 128), (35, 133, 63, 11, 0, 28), (9, 11, 63, 32, 2), (13, 39, 41, 5), (132, 133, 35, 134), (16, 19, 128, 129), (24, 27, 19, 16), (26, 25, 126, 127, 18, 159, 160), (22, 24, 16, 39, 13), (27, 21, 15, 19), (29, 4, 14, 36), (25, 20, 130, 131, 126), (9, 2, 20, 25), (10, 34, 1), (28, 0, 23, 37), (3, 6, 24, 22), (11, 9, 25, 26), (0, 11, 26, 23), (6, 12, 27, 24), (36, 14, 130, 20, 38), (13, 118, 36, 38, 22), (12, 35, 28, 37, 21, 27), (5, 102, 88, 115, 118, 13), (32, 63, 133, 132), (33, 87, 8, 10, 1, 34, 30, 17, 7), (17, 30, 34, 158, 181, 164, 178, 162, 159, 18), (134, 35, 12, 6, 3, 31), (22, 38, 31, 3), (56, 104, 93, 54, 46, 45), (41, 39, 16, 129, 8, 97), (90, 95, 98, 117, 116), (53, 55, 59), (44, 51, 50, 49, 62, 61, 72, 76, 77, 78, 73), (41, 108, 102, 5), (45, 46, 54, 99, 48, 47, 44, 73, 74, 75, 71, 58, 57, 52), (54, 93, 105, 99), (91, 92, 114, 89, 103), (57, 58, 71, 72, 61, 60, 43, 29), (60, 55, 53, 43), (61, 62, 59, 55, 60), (70, 69, 85, 86), (65, 40, 72, 71), (42, 66, 74, 73), (66, 67, 75, 74), (67, 65, 71, 75), (40, 68, 76, 72), (68, 69, 77, 76), (69, 70, 78, 77), (70, 42, 73, 78), (84, 79, 81, 83, 82, 80, 86, 85), (68, 40, 79, 84), (67, 66, 82, 83), (40, 65, 81, 79), (42, 70, 86, 80), (69, 68, 84, 85), (65, 67, 83, 81), (66, 42, 80, 82), (87, 107, 109, 110, 97, 8), (92, 101, 112, 114), (111, 94, 103, 89, 113), (99, 105, 106, 107, 87, 33, 44, 47, 48), (100, 117, 119, 113, 89), (97, 110, 108, 41), (100, 112, 116), (91, 103, 88, 102), (103, 94, 104, 115, 88), (98, 95, 106, 105), (95, 90, 107, 106), (92, 91, 102, 108), (90, 96, 109, 107), (101, 92, 108, 110), (94, 111, 93, 104), (111, 98, 105, 93), (96, 101, 110, 109), (117, 116, 123, 124), (116, 112, 101, 96, 90), (118, 115, 104, 56, 45, 52, 57, 29, 36), (116, 117, 100), (113, 119, 117, 98, 111), (114, 112, 100, 89), (112, 116, 123, 120), (112, 114, 122, 120), (119, 113, 121, 125), (117, 119, 125, 124), (18, 127, 126, 131, 17), (129, 128, 10, 8), (131, 130, 14, 17), (129, 16, 136, 138), (6, 24, 137, 135), (16, 24, 137, 136), (3, 139, 142, 140), (3, 6, 141, 140), (13, 39, 147, 145), (145, 147, 150, 149), (16, 129, 148, 146), (144, 143, 149, 150), (39, 144, 150, 147), (16, 39, 147, 146), (147, 150, 154, 152), (150, 149, 153, 154), (146, 147, 152, 151), (137, 135, 136), (158, 161, 170, 167), (160, 163, 176, 165, 182, 161, 15, 21, 37, 23, 26), (163, 160, 169, 172), (165, 176, 163, 172, 175, 174), (168, 213, 172, 169), (174, 175, 187, 188), (171, 177, 207, 209), (18, 159, 168, 166), (160, 159, 168, 169), (161, 182, 165, 174, 180, 170), (164, 181, 158, 167, 214, 212), (162, 178, 164, 212, 211, 213), (159, 162, 213, 168), (180, 174, 188, 190), (180, 214, 167, 170), (215, 216, 194, 193), (217, 215, 193, 191), (216, 218, 197, 194), (172, 213, 219, 217, 184), (175, 172, 184, 187), (214, 180, 190, 218, 220), (173, 179, 210, 208), (177, 173, 208, 207), (197, 198, 206, 205), (192, 191, 199, 200), (196, 195, 203, 204), (190, 188, 196, 198), (187, 184, 192, 195), (188, 187, 195, 196), (184, 217, 191, 192), (218, 190, 198, 197), (200, 199, 201, 203), (204, 202, 205, 206), (203, 201, 202, 204), (194, 197, 205, 202), (191, 193, 201, 199), (193, 194, 202, 201), (198, 196, 204, 206), (195, 192, 200, 203), (207, 208, 186, 185), (209, 207, 185, 183), (208, 210, 189, 186), (173, 177, 211, 212), (177, 171, 213, 211), (179, 173, 212, 214), (185, 186, 216, 215), (183, 185, 215, 217), (186, 189, 218, 216), (171, 209, 219, 213), (210, 179, 214, 220), (209, 183, 217, 219), (189, 210, 220, 218), (224, 223, 233, 234), (229, 228, 241, 242), (225, 224, 234, 235), (230, 229, 242, 243), (226, 225, 235, 236), (506, 230, 243, 244), (227, 226, 236, 237), (507, 506, 244, 245), (503, 227, 237, 238), (221, 463, 231), (508, 507, 245), (504, 503, 238, 239), (222, 221, 231, 232), (505, 504, 239, 240), (223, 222, 232, 233), (228, 505, 240, 241), (240, 239, 254, 255), (233, 232, 247, 248), (241, 240, 255, 256), (234, 233, 248, 249), (242, 241, 256, 257), (235, 234, 249, 250), (243, 242, 257, 258), (236, 235, 250, 251), (244, 243, 258, 259), (237, 236, 251, 252), (245, 244, 259, 260), (238, 237, 252, 253), (231, 463, 246), (508, 245, 260), (239, 238, 253, 254), (232, 231, 246, 247), (259, 258, 273, 274), (252, 251, 266, 267), (260, 259, 274, 275), (253, 252, 267, 268), (246, 463, 261), (508, 260, 275), (254, 253, 268, 269), (247, 246, 261, 262), (255, 254, 269, 270), (248, 247, 262, 263), (256, 255, 270, 271), (249, 248, 263, 264), (257, 256, 271, 272), (250, 249, 264, 265), (258, 257, 272, 273), (251, 250, 265, 266), (271, 270, 285, 286), (264, 263, 278, 279), (272, 271, 286, 287), (265, 264, 279, 280), (273, 272, 287, 288), (266, 265, 280, 281), (274, 273, 288, 289), (267, 266, 281, 282), (275, 274, 289, 290), (268, 267, 282, 283), (261, 463, 276), (508, 275, 290), (269, 268, 283, 284), (262, 261, 276, 277), (270, 269, 284, 285), (263, 262, 277, 278), (290, 289, 304, 305), (283, 282, 297, 298), (276, 463, 291), (508, 290, 305), (284, 283, 298, 299), (277, 276, 291, 292), (285, 284, 299, 300), (278, 277, 292, 293), (286, 285, 300, 301), (279, 278, 293, 294), (287, 286, 301, 302), (280, 279, 294, 295), (288, 287, 302, 303), (281, 280, 295, 296), (289, 288, 303, 304), (282, 281, 296, 297), (294, 293, 308, 309), (302, 301, 316, 317), (295, 294, 309, 310), (303, 302, 317, 318), (296, 295, 310, 311), (304, 303, 318, 319), (297, 296, 311, 312), (305, 304, 319, 320), (298, 297, 312, 313), (291, 463, 306), (508, 305, 320), (299, 298, 313, 314), (292, 291, 306, 307), (300, 299, 314, 315), (293, 292, 307, 308), (301, 300, 315, 316), (313, 312, 327, 328), (306, 463, 321), (508, 320, 335), (314, 313, 328, 329), (307, 306, 321, 322), (315, 314, 329, 330), (308, 307, 322, 323), (316, 315, 330, 331), (309, 308, 323, 324), (317, 316, 331, 332), (310, 309, 324, 325), (318, 317, 332, 333), (311, 310, 325, 326), (319, 318, 333, 334), (312, 311, 326, 327), (320, 319, 334, 335), (332, 331, 346, 347), (325, 324, 339, 340), (333, 332, 347, 348), (326, 325, 340, 341), (334, 333, 348, 349), (327, 326, 341, 342), (335, 334, 349, 350), (328, 327, 342, 343), (321, 463, 336), (508, 335, 350), (329, 328, 343, 344), (322, 321, 336, 337), (330, 329, 344, 345), (323, 322, 337, 338), (331, 330, 345, 346), (324, 323, 338, 339), (336, 463, 351), (508, 350, 365), (344, 343, 358, 359), (337, 336, 351, 352), (345, 344, 359, 360), (338, 337, 352, 353), (346, 345, 360, 361), (339, 338, 353, 354), (347, 346, 361, 362), (340, 339, 354, 355), (348, 347, 362, 363), (341, 340, 355, 356), (349, 348, 363, 364), (342, 341, 356, 357), (350, 349, 364, 365), (343, 342, 357, 358), (355, 354, 369, 370), (363, 362, 377, 378), (356, 355, 370, 371), (364, 363, 378, 379), (357, 356, 371, 372), (365, 364, 379, 380), (358, 357, 372, 373), (351, 463, 366), (508, 365, 380), (359, 358, 373, 374), (352, 351, 366, 367), (360, 359, 374, 375), (353, 352, 367, 368), (361, 360, 375, 376), (354, 353, 368, 369), (362, 361, 376, 377), (374, 373, 388, 389), (367, 366, 381, 382), (375, 374, 389, 390), (368, 367, 382, 383), (376, 375, 390, 391), (369, 368, 383, 384), (377, 376, 391, 392), (370, 369, 384, 385), (378, 377, 392, 393), (371, 370, 385, 386), (379, 378, 393, 394), (372, 371, 386, 387), (380, 379, 394, 395), (373, 372, 387, 388), (366, 463, 381), (508, 380, 395), (393, 392, 407, 408), (386, 385, 400, 401), (394, 393, 408, 409), (387, 386, 401, 402), (395, 394, 409, 410), (388, 387, 402, 403), (381, 463, 396), (508, 395, 410), (389, 388, 403, 404), (382, 381, 396, 397), (390, 389, 404, 405), (383, 382, 397, 398), (391, 390, 405, 406), (384, 383, 398, 399), (392, 391, 406, 407), (385, 384, 399, 400), (405, 404, 419, 420), (398, 397, 412, 413), (406, 405, 420, 421), (399, 398, 413, 414), (407, 406, 421, 422), (400, 399, 414, 415), (408, 407, 422, 423), (401, 400, 415, 416), (409, 408, 423, 424), (402, 401, 416, 417), (410, 409, 424, 425), (403, 402, 417, 418), (396, 463, 411), (508, 410, 425), (404, 403, 418, 419), (397, 396, 411, 412), (424, 423, 435, 436), (425, 424, 436, 437), (461, 460, 474, 473), (411, 463, 426), (508, 425, 437), (431, 419, 466, 470), (412, 411, 426, 427), (420, 419, 431, 432), (413, 412, 427, 428), (421, 420, 432, 433), (414, 413, 428, 429), (422, 421, 433, 434), (415, 414, 429, 430), (423, 422, 434, 435), (430, 442, 495, 499), (428, 427, 439, 440), (433, 432, 445, 446), (429, 428, 440, 441), (434, 433, 446, 447), (430, 429, 441, 442), (435, 434, 447, 448), (436, 435, 448, 449), (257, 258, 485, 486), (437, 436, 449, 450), (418, 417, 501, 500), (426, 463, 438), (508, 437, 450), (427, 426, 438, 439), (432, 431, 444, 445), (415, 430, 499, 502), (450, 449, 461, 462), (438, 463, 451), (508, 450, 462), (456, 478, 511, 510), (439, 438, 451, 452), (445, 444, 456, 457), (440, 439, 452, 453), (446, 445, 457, 458), (441, 440, 453, 454), (447, 446, 458, 459), (442, 441, 454, 455), (448, 447, 459, 460), (442, 455, 491, 495), (449, 448, 460, 461), (508, 462, 472, 464), (470, 479, 489, 480), (457, 456, 478, 477), (459, 458, 476, 475), (491, 455, 481, 465), (255, 256, 487, 488), (458, 457, 477, 476), (258, 259, 484, 485), (466, 469, 479, 470), (259, 260, 483, 484), (462, 461, 473, 472), (455, 443, 482, 481), (480, 489, 509, 510), (496, 497, 493, 492), (497, 498, 494, 493), (417, 416, 490, 501), (498, 499, 495, 494), (460, 459, 475, 474), (490, 502, 499, 498), (416, 415, 502, 490), (500, 501, 497, 496), (501, 490, 498, 497), (256, 257, 486, 487), (260, 508, 464, 483), (419, 418, 469, 466), (456, 444, 480, 510), (444, 431, 470, 480), (516, 515, 525, 526), (521, 520, 533, 534), (517, 516, 526, 527), (522, 521, 534, 535), (518, 517, 527, 528), (798, 522, 535, 536), (519, 518, 528, 529), (799, 798, 536, 537), (795, 519, 529, 530), (513, 755, 523), (800, 799, 537), (796, 795, 530, 531), (514, 513, 523, 524), (797, 796, 531, 532), (515, 514, 524, 525), (520, 797, 532, 533), (532, 531, 546, 547), (525, 524, 539, 540), (533, 532, 547, 548), (526, 525, 540, 541), (534, 533, 548, 549), (527, 526, 541, 542), (535, 534, 549, 550), (528, 527, 542, 543), (536, 535, 550, 551), (529, 528, 543, 544), (537, 536, 551, 552), (530, 529, 544, 545), (523, 755, 538), (800, 537, 552), (531, 530, 545, 546), (524, 523, 538, 539), (551, 550, 565, 566), (544, 543, 558, 559), (552, 551, 566, 567), (545, 544, 559, 560), (538, 755, 553), (800, 552, 567), (546, 545, 560, 561), (539, 538, 553, 554), (547, 546, 561, 562), (540, 539, 554, 555), (548, 547, 562, 563), (541, 540, 555, 556), (549, 548, 563, 564), (542, 541, 556, 557), (550, 549, 564, 565), (543, 542, 557, 558), (563, 562, 577, 578), (556, 555, 570, 571), (564, 563, 578, 579), (557, 556, 571, 572), (565, 564, 579, 580), (558, 557, 572, 573), (566, 565, 580, 581), (559, 558, 573, 574), (567, 566, 581, 582), (560, 559, 574, 575), (553, 755, 568), (800, 567, 582), (561, 560, 575, 576), (554, 553, 568, 569), (562, 561, 576, 577), (555, 554, 569, 570), (582, 581, 596, 597), (575, 574, 589, 590), (568, 755, 583), (800, 582, 597), (576, 575, 590, 591), (569, 568, 583, 584), (577, 576, 591, 592), (570, 569, 584, 585), (578, 577, 592, 593), (571, 570, 585, 586), (579, 578, 593, 594), (572, 571, 586, 587), (580, 579, 594, 595), (573, 572, 587, 588), (581, 580, 595, 596), (574, 573, 588, 589), (586, 585, 600, 601), (594, 593, 608, 609), (587, 586, 601, 602), (595, 594, 609, 610), (588, 587, 602, 603), (596, 595, 610, 611), (589, 588, 603, 604), (597, 596, 611, 612), (590, 589, 604, 605), (583, 755, 598), (800, 597, 612), (591, 590, 605, 606), (584, 583, 598, 599), (592, 591, 606, 607), (585, 584, 599, 600), (593, 592, 607, 608), (605, 604, 619, 620), (598, 755, 613), (800, 612, 627), (606, 605, 620, 621), (599, 598, 613, 614), (607, 606, 621, 622), (600, 599, 614, 615), (608, 607, 622, 623), (601, 600, 615, 616), (609, 608, 623, 624), (602, 601, 616, 617), (610, 609, 624, 625), (603, 602, 617, 618), (611, 610, 625, 626), (604, 603, 618, 619), (612, 611, 626, 627), (624, 623, 638, 639), (617, 616, 631, 632), (625, 624, 639, 640), (618, 617, 632, 633), (626, 625, 640, 641), (619, 618, 633, 634), (627, 626, 641, 642), (620, 619, 634, 635), (613, 755, 628), (800, 627, 642), (621, 620, 635, 636), (614, 613, 628, 629), (622, 621, 636, 637), (615, 614, 629, 630), (623, 622, 637, 638), (616, 615, 630, 631), (628, 755, 643), (800, 642, 657), (636, 635, 650, 651), (629, 628, 643, 644), (637, 636, 651, 652), (630, 629, 644, 645), (638, 637, 652, 653), (631, 630, 645, 646), (639, 638, 653, 654), (632, 631, 646, 647), (640, 639, 654, 655), (633, 632, 647, 648), (641, 640, 655, 656), (634, 633, 648, 649), (642, 641, 656, 657), (635, 634, 649, 650), (647, 646, 661, 662), (655, 654, 669, 670), (648, 647, 662, 663), (656, 655, 670, 671), (649, 648, 663, 664), (657, 656, 671, 672), (650, 649, 664, 665), (643, 755, 658), (800, 657, 672), (651, 650, 665, 666), (644, 643, 658, 659), (652, 651, 666, 667), (645, 644, 659, 660), (653, 652, 667, 668), (646, 645, 660, 661), (654, 653, 668, 669), (666, 665, 680, 681), (659, 658, 673, 674), (667, 666, 681, 682), (660, 659, 674, 675), (668, 667, 682, 683), (661, 660, 675, 676), (669, 668, 683, 684), (662, 661, 676, 677), (670, 669, 684, 685), (663, 662, 677, 678), (671, 670, 685, 686), (664, 663, 678, 679), (672, 671, 686, 687), (665, 664, 679, 680), (658, 755, 673), (800, 672, 687), (685, 684, 699, 700), (678, 677, 692, 693), (686, 685, 700, 701), (679, 678, 693, 694), (687, 686, 701, 702), (680, 679, 694, 695), (673, 755, 688), (800, 687, 702), (681, 680, 695, 696), (674, 673, 688, 689), (682, 681, 696, 697), (675, 674, 689, 690), (683, 682, 697, 698), (676, 675, 690, 691), (684, 683, 698, 699), (677, 676, 691, 692), (697, 696, 711, 712), (690, 689, 704, 705), (698, 697, 712, 713), (691, 690, 705, 706), (699, 698, 713, 714), (692, 691, 706, 707), (700, 699, 714, 715), (693, 692, 707, 708), (701, 700, 715, 716), (694, 693, 708, 709), (702, 701, 716, 717), (695, 694, 709, 710), (688, 755, 703), (800, 702, 717), (696, 695, 710, 711), (689, 688, 703, 704), (716, 715, 727, 728), (717, 716, 728, 729), (753, 752, 766, 765), (703, 755, 718), (800, 717, 729), (723, 711, 758, 762), (704, 703, 718, 719), (712, 711, 723, 724), (705, 704, 719, 720), (713, 712, 724, 725), (706, 705, 720, 721), (714, 713, 725, 726), (707, 706, 721, 722), (715, 714, 726, 727), (722, 734, 787, 791), (720, 719, 731, 732), (725, 724, 737, 738), (721, 720, 732, 733), (726, 725, 738, 739), (722, 721, 733, 734), (727, 726, 739, 740), (728, 727, 740, 741), (549, 550, 777, 778), (729, 728, 741, 742), (710, 709, 793, 792), (718, 755, 730), (800, 729, 742), (719, 718, 730, 731), (724, 723, 736, 737), (707, 722, 791, 794), (742, 741, 753, 754), (730, 755, 743), (800, 742, 754), (748, 770, 803, 802), (731, 730, 743, 744), (737, 736, 748, 749), (732, 731, 744, 745), (738, 737, 749, 750), (733, 732, 745, 746), (739, 738, 750, 751), (734, 733, 746, 747), (740, 739, 751, 752), (734, 747, 783, 787), (741, 740, 752, 753), (800, 754, 764, 756), (762, 771, 781, 772), (749, 748, 770, 769), (751, 750, 768, 767), (783, 747, 773, 757), (547, 548, 779, 780), (750, 749, 769, 768), (550, 551, 776, 777), (758, 761, 771, 762), (551, 552, 775, 776), (754, 753, 765, 764), (747, 735, 774, 773), (772, 781, 801, 802), (788, 789, 785, 784), (789, 790, 786, 785), (709, 708, 782, 793), (790, 791, 787, 786), (752, 751, 767, 766), (782, 794, 791, 790), (708, 707, 794, 782), (792, 793, 789, 788), (793, 782, 790, 789), (548, 549, 778, 779), (552, 800, 756, 775), (711, 710, 761, 758), (748, 736, 772, 802), (736, 723, 762, 772)])
me_cube.polygons.foreach_set('material_index', [0, 0, 0, 0, 0, 0, 0, 0, 0, 0, 0, 0, 0, 0, 0, 0, 0, 0, 0, 0, 0, 0, 0, 0, 0, 0, 0, 0, 0, 0, 0, 0, 0, 2, 0, 3, 0, 0, 0, 2, 0, 0, 0, 0, 0, 0, 0, 0, 0, 0, 0, 0, 0, 0, 0, 0, 0, 0, 0, 0, 0, 2, 2, 0, 2, 0, 2, 0, 0, 0, 0, 0, 0, 0, 0, 0, 0, 0, 2, 0, 2, 2, 2, 2, 2, 2, 2, 0, 0, 0, 0, 0, 0, 0, 0, 0, 0, 0, 0, 0, 0, 0, 0, 0, 0, 0, 0, 0, 0, 0, 0, 4, 0, 0, 0, 0, 0, 0, 0, 0, 0, 0, 0, 0, 0, 0, 4, 4, 0, 0, 0, 0, 0, 0, 0, 0, 0, 0, 0, 0, 0, 0, 0, 0, 4, 4, 4, 0, 0, 0, 0, 0, 0, 0, 0, 0, 0, 6, 6, 6, 6, 6, 6, 6, 6, 6, 6, 6, 6, 6, 6, 6, 6, 6, 6, 6, 6, 6, 6, 6, 6, 6, 6, 6, 6, 6, 6, 6, 6, 6, 6, 6, 6, 6, 6, 6, 6, 6, 6, 6, 6, 6, 6, 6, 6, 6, 6, 6, 6, 6, 6, 6, 6, 6, 6, 6, 6, 6, 6, 6, 6, 6, 6, 6, 6, 6, 6, 6, 6, 6, 6, 6, 6, 6, 6, 6, 6, 6, 6, 6, 6, 6, 6, 6, 6, 6, 6, 6, 6, 6, 6, 6, 6, 6, 6, 6, 6, 6, 6, 6, 6, 6, 6, 6, 6, 6, 6, 6, 6, 6, 6, 6, 6, 6, 6, 6, 6, 6, 6, 6, 6, 6, 6, 6, 6, 6, 6, 6, 6, 6, 6, 6, 6, 6, 6, 6, 6, 6, 6, 6, 6, 6, 6, 6, 6, 6, 6, 6, 6, 6, 6, 6, 6, 6, 6, 6, 6, 6, 6, 6, 6, 6, 6, 6, 6, 6, 6, 6, 6, 6, 6, 6, 6, 6, 6, 6, 6, 6, 6, 6, 6, 6, 6, 6, 6, 6, 6, 6, 6, 6, 6, 6, 6, 6, 6, 6, 6, 6, 6, 6, 6, 6, 6, 6, 6, 6, 6, 6, 6, 6, 6, 6, 6, 6, 6, 6, 6, 6, 6, 6, 6, 6, 6, 6, 6, 6, 6, 6, 6, 6, 6, 6, 6, 6, 6, 6, 6, 6, 6, 6, 6, 6, 6, 6, 6, 6, 6, 6, 6, 6, 7, 6, 6, 6, 6, 6, 6, 7, 6, 6, 6, 7, 8, 8, 6, 7, 6, 7, 6, 7, 7, 6, 6, 6, 6, 6, 9, 9, 9, 9, 9, 9, 9, 9, 9, 9, 9, 9, 9, 9, 9, 9, 9, 9, 9, 9, 9, 9, 9, 9, 9, 9, 9, 9, 9, 9, 9, 9, 9, 9, 9, 9, 9, 9, 9, 9, 9, 9, 9, 9, 9, 9, 9, 9, 9, 9, 9, 9, 9, 9, 9, 9, 9, 9, 9, 9, 9, 9, 9, 9, 9, 9, 9, 9, 9, 9, 9, 9, 9, 9, 9, 9, 9, 9, 9, 9, 9, 9, 9, 9, 9, 9, 9, 9, 9, 9, 9, 9, 9, 9, 9, 9, 9, 9, 9, 9, 9, 9, 9, 9, 9, 9, 9, 9, 9, 9, 9, 9, 9, 9, 9, 9, 9, 9, 9, 9, 9, 9, 9, 9, 9, 9, 9, 9, 9, 9, 9, 9, 9, 9, 9, 9, 9, 9, 9, 9, 9, 9, 9, 9, 9, 9, 9, 9, 9, 9, 9, 9, 9, 9, 9, 9, 9, 9, 9, 9, 9, 9, 9, 9, 9, 9, 9, 9, 9, 9, 9, 9, 9, 9, 9, 9, 9, 9, 9, 9, 9, 9, 9, 9, 9, 9, 9, 9, 9, 9, 9, 9, 9, 9, 9, 9, 9, 9, 9, 9, 9, 9, 9, 9, 9, 9, 9, 9, 9, 9, 9, 9, 9, 9, 9, 9, 9, 9, 9, 9, 9, 9, 9, 9, 9, 9, 9, 9, 9, 9, 9, 9, 9, 9, 9, 9, 9, 9, 9, 9, 9, 9, 9, 9, 9, 9, 9, 9, 9, 9, 9, 9, 9, 10, 9, 9, 9, 9, 9, 9, 10, 9, 9, 9, 10, 11, 11, 9, 10, 9, 10, 9, 10, 10, 9, 9, 9, 9, 9])
_uv = me_cube.uv_layers.new(name='UVMap')
_uv.uv.foreach_set('vector', [0.7917, 0.6774, 0.875, 0.6774, 0.875, 0.75, 0.7917, 0.75, 0.4976, 1.0, 0.4976, 0.9947, 0.5009, 0.9942, 0.5075, 0.9933, 0.5219, 0.9914, 0.5306, 0.9902, 0.5356, 0.9621, 0.5233, 0.9385, 0.4976, 0.9287, 0.4976, 0.9167, 0.625, 0.9167, 0.625, 1.0, 0.4976, 0.1767, 0.625, 0.1767, 0.625, 0.25, 0.5755, 0.25, 0.5473, 0.25, 0.5255, 0.25, 0.4976, 0.25, 0.3071, 0.6774, 0.375, 0.6774, 0.375, 0.6872, 0.375, 0.701, 0.375, 0.7483, 0.3071, 0.75, 0.3071, 0.7129, 0.4976, 0.4321, 0.5395, 0.4321, 0.5958, 0.4321, 0.625, 0.4321, 0.625, 0.5, 0.4976, 0.4321, 0.625, 0.3333, 0.625, 0.4321, 0.5958, 0.4321, 0.5755, 0.25, 0.625, 0.25, 0.125, 0.6774, 0.1367, 0.6774, 0.1371, 0.75, 0.125, 0.75, 0.5473, 0.25, 0.5395, 0.4321, 0.4976, 0.4321, 0.5255, 0.25, 0.2083, 0.6774, 0.3071, 0.6774, 0.3071, 0.7129, 0.2083, 0.7099, 0.2083, 0.5733, 0.3071, 0.5733, 0.3071, 0.6774, 0.2083, 0.6774, 0.6929, 0.5733, 0.7917, 0.5733, 0.7917, 0.621, 0.7122, 0.6225, 0.6929, 0.6774, 0.6929, 0.6631, 0.6929, 0.6419, 0.125, 0.5733, 0.2083, 0.5733, 0.2083, 0.6774, 0.1367, 0.6774, 0.125, 0.6774, 0.3071, 0.5733, 0.375, 0.5733, 0.375, 0.6774, 0.3071, 0.6774, 0.4976, 0.0, 0.625, 0.0, 0.625, 0.07262, 0.4976, 0.07262, 0.7917, 0.5733, 0.875, 0.5733, 0.875, 0.6245, 0.7917, 0.6285, 0.7917, 0.621, 0.7917, 0.5, 0.875, 0.5, 0.875, 0.5733, 0.7917, 0.5733, 0.3071, 0.75, 0.375, 0.7483, 0.375, 0.75, 0.4976, 0.4321, 0.625, 0.5, 0.625, 0.5733, 0.4976, 0.5733, 0.125, 0.5, 0.2083, 0.5, 0.2083, 0.5733, 0.125, 0.5733, 0.6929, 0.5, 0.7917, 0.5, 0.7917, 0.5733, 0.6929, 0.5733, 0.625, 0.5, 0.6929, 0.5, 0.6929, 0.5733, 0.625, 0.5733, 0.2083, 0.5, 0.3071, 0.5, 0.3071, 0.5733, 0.2083, 0.5733, 0.4976, 0.07262, 0.625, 0.07262, 0.625, 0.1255, 0.625, 0.1767, 0.4976, 0.1767, 0.375, 0.07262, 0.4559, 0.07262, 0.4976, 0.07262, 0.4976, 0.1767, 0.375, 0.1767, 0.375, 0.4321, 0.4976, 0.4321, 0.4976, 0.4321, 0.4976, 0.5733, 0.375, 0.5733, 0.3071, 0.5733, 0.375, 0.0, 0.4451, 0.0, 0.4505, 0.0, 0.4536, 0.0, 0.4559, 0.07262, 0.375, 0.07262, 0.5755, 0.25, 0.5958, 0.4321, 0.5395, 0.4321, 0.5473, 0.25, 0.4976, 0.9167, 0.4413, 0.9167, 0.375, 0.9167, 0.375, 0.8179, 0.375, 0.75, 0.375, 0.7483, 0.6865, 0.8105, 0.7917, 0.6774, 0.625, 0.9167, 0.7917, 0.6774, 0.6865, 0.8105, 0.375, 0.7483, 0.375, 0.701, 0.4872, 0.6876, 0.5265, 0.6829, 0.574, 0.6773, 0.637, 0.6697, 0.6929, 0.6631, 0.6929, 0.6774, 0.5255, 0.25, 0.4976, 0.4321, 0.375, 0.4321, 0.375, 0.3333, 0.375, 0.25, 0.4976, 0.25, 0.375, 0.1767, 0.4976, 0.1767, 0.4976, 0.25, 0.375, 0.25, 0.4778, 1.0, 0.4611, 1.0, 0.4597, 0.9854, 0.4788, 0.9763, 0.4799, 0.9877, 0.4905, 1.0, 0.1371, 0.75, 0.1367, 0.6774, 0.2083, 0.6774, 0.2083, 0.7099, 0.2083, 0.75, 0.1575, 0.75, 0.4452, 0.9525, 0.4553, 0.9641, 0.457, 0.9723, 0.4512, 0.9733, 0.4461, 0.9601, 0.5009, 0.9942, 0.5016, 0.9926, 0.5075, 0.9933, 0.4976, 0.9287, 0.5233, 0.9385, 0.5356, 0.9621, 0.5306, 0.9902, 0.5219, 0.9914, 0.4976, 0.9895, 0.4976, 0.9877, 0.524, 0.9802, 0.5254, 0.9587, 0.5121, 0.942, 0.4976, 0.9353, 0.375, 0.9879, 0.44, 0.9901, 0.4451, 1.0, 0.375, 1.0, 0.4905, 1.0, 0.4799, 0.9877, 0.4788, 0.9763, 0.4783, 0.9714, 0.4771, 0.9597, 0.4791, 0.9357, 0.4976, 0.9287, 0.4976, 0.9353, 0.4846, 0.9465, 0.4871, 0.9583, 0.4914, 0.9877, 0.4882, 0.9877, 0.4956, 1.0, 0.4934, 1.0, 0.4788, 0.9763, 0.4597, 0.9854, 0.457, 0.9723, 0.4783, 0.9714, 0.4451, 1.0, 0.44, 0.9901, 0.4446, 0.9902, 0.4494, 0.9904, 0.4505, 1.0, 0.4956, 1.0, 0.4882, 0.9877, 0.4914, 0.9877, 0.4976, 0.9877, 0.4976, 0.9895, 0.4976, 0.9922, 0.4976, 0.9947, 0.4976, 1.0, 0.4976, 0.9922, 0.5016, 0.9926, 0.5009, 0.9942, 0.4976, 0.9947, 0.4976, 0.9895, 0.5219, 0.9914, 0.5075, 0.9933, 0.5016, 0.9926, 0.4976, 0.9922, 0.5095, 0.9444, 0.5199, 0.9583, 0.5199, 0.9583, 0.5095, 0.9444, 0.4991, 0.9848, 0.492, 0.9843, 0.4976, 0.9877, 0.4914, 0.9877, 0.4991, 0.9405, 0.4905, 0.9478, 0.4846, 0.9465, 0.4976, 0.9353, 0.4905, 0.9478, 0.4918, 0.9585, 0.4871, 0.9583, 0.4846, 0.9465, 0.4918, 0.9585, 0.4991, 0.9848, 0.4914, 0.9877, 0.4871, 0.9583, 0.492, 0.9843, 0.5189, 0.9777, 0.524, 0.9802, 0.4976, 0.9877, 0.5189, 0.9777, 0.5199, 0.9583, 0.5254, 0.9587, 0.524, 0.9802, 0.5199, 0.9583, 0.5095, 0.9444, 0.5121, 0.942, 0.5254, 0.9587, 0.5095, 0.9444, 0.4991, 0.9405, 0.4976, 0.9353, 0.5121, 0.942, 0.5189, 0.9777, 0.492, 0.9843, 0.4991, 0.9848, 0.4918, 0.9585, 0.4905, 0.9478, 0.4991, 0.9405, 0.5095, 0.9444, 0.5199, 0.9583, 0.5189, 0.9777, 0.492, 0.9843, 0.492, 0.9843, 0.5189, 0.9777, 0.4918, 0.9585, 0.4905, 0.9478, 0.4905, 0.9478, 0.4918, 0.9585, 0.492, 0.9843, 0.4991, 0.9848, 0.4991, 0.9848, 0.492, 0.9843, 0.4991, 0.9405, 0.5095, 0.9444, 0.5095, 0.9444, 0.4991, 0.9405, 0.5199, 0.9583, 0.5189, 0.9777, 0.5189, 0.9777, 0.5199, 0.9583, 0.4991, 0.9848, 0.4918, 0.9585, 0.4918, 0.9585, 0.4991, 0.9848, 0.4905, 0.9478, 0.4991, 0.9405, 0.4991, 0.9405, 0.4905, 0.9478, 0.4413, 0.9167, 0.4452, 0.9525, 0.4348, 0.959, 0.4371, 0.9728, 0.375, 0.9675, 0.375, 0.9167, 0.44, 0.9901, 0.4371, 0.9728, 0.4412, 0.9732, 0.4446, 0.9902, 0.4597, 0.9854, 0.4611, 1.0, 0.4505, 1.0, 0.4494, 0.9904, 0.4542, 0.9881, 0.4783, 0.9714, 0.457, 0.9723, 0.4553, 0.9641, 0.4452, 0.9525, 0.4413, 0.9167, 0.4976, 0.9167, 0.4976, 0.9287, 0.4791, 0.9357, 0.4771, 0.9597, 0.4476, 0.9739, 0.4512, 0.9733, 0.4547, 0.985, 0.4542, 0.9881, 0.4494, 0.9904, 0.375, 0.9675, 0.4371, 0.9728, 0.44, 0.9901, 0.375, 0.9879, 0.4476, 0.9739, 0.4412, 0.9732, 0.4461, 0.9601, 0.4451, 1.0, 0.4505, 1.0, 0.4505, 1.0, 0.4451, 1.0, 0.4505, 1.0, 0.4611, 1.0, 0.4611, 1.0, 0.4536, 1.0, 0.4505, 1.0, 0.457, 0.9723, 0.4553, 0.9641, 0.4553, 0.9641, 0.457, 0.9723, 0.4553, 0.9641, 0.4452, 0.9525, 0.4452, 0.9525, 0.4553, 0.9641, 0.44, 0.9901, 0.4451, 1.0, 0.4451, 1.0, 0.44, 0.9901, 0.4452, 0.9525, 0.4348, 0.959, 0.4348, 0.959, 0.4452, 0.9525, 0.4371, 0.9728, 0.44, 0.9901, 0.44, 0.9901, 0.4371, 0.9728, 0.4611, 1.0, 0.4597, 0.9854, 0.4597, 0.9854, 0.4611, 1.0, 0.4597, 0.9854, 0.457, 0.9723, 0.457, 0.9723, 0.4597, 0.9854, 0.4348, 0.959, 0.4371, 0.9728, 0.4371, 0.9728, 0.4348, 0.959, 0.4512, 0.9733, 0.4461, 0.9601, 0.4461, 0.9601, 0.4512, 0.9733, 0.4461, 0.9601, 0.4412, 0.9732, 0.4371, 0.9728, 0.4348, 0.959, 0.4452, 0.9525, 0.4559, 0.07262, 0.4536, 0.0, 0.4611, 0.0, 0.4778, 0.0, 0.4905, 0.0, 0.4934, 0.0, 0.4956, 0.0, 0.4976, 0.0, 0.4976, 0.07262, 0.4461, 0.9601, 0.4512, 0.9733, 0.4476, 0.9739, 0.4542, 0.9881, 0.4547, 0.985, 0.4512, 0.9733, 0.457, 0.9723, 0.4597, 0.9854, 0.4446, 0.9902, 0.4412, 0.9732, 0.4476, 0.9739, 0.4494, 0.9904, 0.4412, 0.9732, 0.4461, 0.9601, 0.4461, 0.9601, 0.4412, 0.9732, 0.4412, 0.9732, 0.4446, 0.9902, 0.4446, 0.9902, 0.4412, 0.9732, 0.4547, 0.985, 0.4542, 0.9881, 0.4542, 0.9881, 0.4547, 0.985, 0.4512, 0.9733, 0.4547, 0.985, 0.4547, 0.985, 0.4512, 0.9733, 0.6929, 0.6774, 0.7122, 0.6225, 0.7917, 0.621, 0.7917, 0.6285, 0.7917, 0.6774, 0.2083, 0.7099, 0.3071, 0.7129, 0.3071, 0.75, 0.2083, 0.75, 0.7917, 0.6285, 0.875, 0.6245, 0.875, 0.6774, 0.7917, 0.6774, 0.2083, 0.7099, 0.2083, 0.6774, 0.2083, 0.6774, 0.2083, 0.7099, 0.2083, 0.5, 0.2083, 0.5733, 0.2083, 0.5733, 0.2083, 0.5, 0.2083, 0.6774, 0.2083, 0.5733, 0.2083, 0.5733, 0.2083, 0.6774, 0.0, 0.0, 0.0, 0.0, 0.0, 0.0, 0.0, 0.0, 0.125, 0.5, 0.2083, 0.5, 0.2083, 0.5, 0.125, 0.5, 0.125, 0.6774, 0.1367, 0.6774, 0.1367, 0.6774, 0.125, 0.6774, 0.125, 0.6774, 0.1367, 0.6774, 0.1367, 0.6774, 0.125, 0.6774, 0.2083, 0.6774, 0.2083, 0.7099, 0.2083, 0.7099, 0.2083, 0.6774, 0.0, 0.0, 0.0, 0.0, 0.0, 0.0, 0.0, 0.0, 0.0, 0.0, 0.0, 0.0, 0.0, 0.0, 0.0, 0.0, 0.2083, 0.6774, 0.1367, 0.6774, 0.1367, 0.6774, 0.2083, 0.6774, 0.1367, 0.6774, 0.1367, 0.6774, 0.1367, 0.6774, 0.1367, 0.6774, 0.1367, 0.6774, 0.125, 0.6774, 0.125, 0.6774, 0.1367, 0.6774, 0.2083, 0.6774, 0.1367, 0.6774, 0.1367, 0.6774, 0.2083, 0.6774, 0.2083, 0.5733, 0.2083, 0.5, 0.2083, 0.6774, 0.375, 0.701, 0.375, 0.6872, 0.375, 0.6872, 0.375, 0.701, 0.6929, 0.6419, 0.6335, 0.6504, 0.5759, 0.6586, 0.5273, 0.6655, 0.4897, 0.6708, 0.375, 0.6872, 0.375, 0.6774, 0.375, 0.5733, 0.4976, 0.5733, 0.625, 0.5733, 0.6929, 0.5733, 0.6335, 0.6504, 0.6929, 0.6419, 0.6929, 0.6419, 0.6335, 0.6504, 0.5273, 0.6655, 0.5759, 0.6586, 0.6335, 0.6504, 0.6335, 0.6504, 0.5759, 0.6586, 0.5273, 0.6655, 0.6929, 0.6631, 0.637, 0.6697, 0.6335, 0.6504, 0.6929, 0.6419, 0.5273, 0.6655, 0.5759, 0.6586, 0.5759, 0.6586, 0.5273, 0.6655, 0.6205, 0.6717, 0.5757, 0.6771, 0.574, 0.6773, 0.6205, 0.6717, 0.6929, 0.6774, 0.6929, 0.6631, 0.6929, 0.6631, 0.6929, 0.6774, 0.6929, 0.6419, 0.6929, 0.6631, 0.6929, 0.6631, 0.6929, 0.6419, 0.375, 0.6872, 0.4897, 0.6708, 0.5273, 0.6655, 0.5273, 0.6655, 0.4897, 0.6708, 0.375, 0.6872, 0.5265, 0.6829, 0.4872, 0.6876, 0.375, 0.701, 0.375, 0.701, 0.4872, 0.6876, 0.5265, 0.6829, 0.637, 0.6697, 0.574, 0.6773, 0.5265, 0.6829, 0.5265, 0.6829, 0.574, 0.6773, 0.637, 0.6697, 0.6929, 0.6631, 0.637, 0.6697, 0.637, 0.6697, 0.6929, 0.6631, 0.4897, 0.6708, 0.5273, 0.6655, 0.5273, 0.6655, 0.4897, 0.6708, 0.4897, 0.6708, 0.4872, 0.6876, 0.375, 0.701, 0.375, 0.6872, 0.574, 0.6773, 0.5265, 0.6829, 0.5265, 0.6829, 0.574, 0.6773, 0.637, 0.6697, 0.574, 0.6773, 0.574, 0.6773, 0.637, 0.6697, 0.5265, 0.6829, 0.4872, 0.6876, 0.4872, 0.6876, 0.5265, 0.6829, 0.6335, 0.6504, 0.637, 0.6697, 0.637, 0.6697, 0.637, 0.6697, 0.6335, 0.6504, 0.5759, 0.6586, 0.6335, 0.6504, 0.6335, 0.6504, 0.5759, 0.6586, 0.4872, 0.6876, 0.4897, 0.6708, 0.4897, 0.6708, 0.4872, 0.6876, 0.4872, 0.6876, 0.5244, 0.6832, 0.5086, 0.6851, 0.5128, 0.6846, 0.5265, 0.6829, 0.5757, 0.6771, 0.5244, 0.6832, 0.5265, 0.6829, 0.574, 0.6773, 0.4872, 0.6876, 0.4897, 0.6708, 0.4897, 0.6708, 0.4872, 0.6876, 0.6335, 0.6504, 0.637, 0.6697, 0.637, 0.6697, 0.6335, 0.6504, 0.5273, 0.6655, 0.5759, 0.6586, 0.5759, 0.6586, 0.5273, 0.6655, 0.4897, 0.6708, 0.5273, 0.6655, 0.5273, 0.6655, 0.4897, 0.6708, 0.5759, 0.6586, 0.6335, 0.6504, 0.6335, 0.6504, 0.5759, 0.6586, 0.5273, 0.6655, 0.5759, 0.6586, 0.5759, 0.6586, 0.5273, 0.6655, 0.6335, 0.6504, 0.637, 0.6697, 0.637, 0.6697, 0.6335, 0.6504, 0.4872, 0.6876, 0.4897, 0.6708, 0.4897, 0.6708, 0.4872, 0.6876, 0.6335, 0.6504, 0.637, 0.6697, 0.574, 0.6773, 0.5759, 0.6586, 0.5273, 0.6655, 0.5265, 0.6829, 0.4872, 0.6876, 0.4897, 0.6708, 0.5759, 0.6586, 0.574, 0.6773, 0.5265, 0.6829, 0.5273, 0.6655, 0.5265, 0.6829, 0.4872, 0.6876, 0.4872, 0.6876, 0.5265, 0.6829, 0.637, 0.6697, 0.574, 0.6773, 0.574, 0.6773, 0.637, 0.6697, 0.574, 0.6773, 0.5265, 0.6829, 0.5265, 0.6829, 0.574, 0.6773, 0.4897, 0.6708, 0.5273, 0.6655, 0.5273, 0.6655, 0.4897, 0.6708, 0.5759, 0.6586, 0.6335, 0.6504, 0.6335, 0.6504, 0.5759, 0.6586, 0.574, 0.6773, 0.5265, 0.6829, 0.5366, 0.6817, 0.5759, 0.677, 0.6205, 0.6717, 0.574, 0.6773, 0.5759, 0.677, 0.6189, 0.6719, 0.5265, 0.6829, 0.5128, 0.6846, 0.516, 0.6842, 0.5366, 0.6817, 0.5244, 0.6832, 0.5757, 0.6771, 0.574, 0.6773, 0.5265, 0.6829, 0.5757, 0.6771, 0.6205, 0.6717, 0.637, 0.6697, 0.574, 0.6773, 0.5086, 0.6851, 0.5244, 0.6832, 0.5265, 0.6829, 0.4872, 0.6876, 0.5759, 0.677, 0.5366, 0.6817, 0.5265, 0.6829, 0.574, 0.6773, 0.6189, 0.6719, 0.5759, 0.677, 0.574, 0.6773, 0.637, 0.6697, 0.5366, 0.6817, 0.516, 0.6842, 0.4872, 0.6876, 0.5265, 0.6829, 0.6205, 0.6717, 0.6205, 0.6717, 0.637, 0.6697, 0.637, 0.6697, 0.5128, 0.6846, 0.5086, 0.6851, 0.4872, 0.6876, 0.4872, 0.6876, 0.6205, 0.6717, 0.6189, 0.6719, 0.637, 0.6697, 0.637, 0.6697, 0.516, 0.6842, 0.5128, 0.6846, 0.4872, 0.6876, 0.4872, 0.6876, 0.75, 0.75, 0.75, 0.8125, 0.7188, 0.8125, 0.7188, 0.75, 0.75, 0.25, 0.75, 0.3125, 0.7188, 0.3125, 0.7188, 0.25, 0.75, 0.6875, 0.75, 0.75, 0.7188, 0.75, 0.7188, 0.6875, 0.75, 0.1875, 0.75, 0.25, 0.7188, 0.25, 0.7188, 0.1875, 0.75, 0.625, 0.75, 0.6875, 0.7188, 0.6875, 0.7188, 0.625, 0.75, 0.125, 0.75, 0.1875, 0.7188, 0.1875, 0.7188, 0.125, 0.75, 0.5625, 0.75, 0.625, 0.7188, 0.625, 0.7188, 0.5625, 0.75, 0.0625, 0.75, 0.125, 0.7188, 0.125, 0.7188, 0.0625, 0.75, 0.5, 0.75, 0.5625, 0.7188, 0.5625, 0.7188, 0.5, 0.75, 0.9375, 0.7344, 1.0, 0.7188, 0.9375, 0.7344, 0.0, 0.75, 0.0625, 0.7188, 0.0625, 0.75, 0.4375, 0.75, 0.5, 0.7188, 0.5, 0.7188, 0.4375, 0.75, 0.875, 0.75, 0.9375, 0.7188, 0.9375, 0.7188, 0.875, 0.75, 0.375, 0.75, 0.4375, 0.7188, 0.4375, 0.7188, 0.375, 0.75, 0.8125, 0.75, 0.875, 0.7188, 0.875, 0.7188, 0.8125, 0.75, 0.3125, 0.75, 0.375, 0.7188, 0.375, 0.7188, 0.3125, 0.7188, 0.375, 0.7188, 0.4375, 0.6875, 0.4375, 0.6875, 0.375, 0.7188, 0.8125, 0.7188, 0.875, 0.6875, 0.875, 0.6875, 0.8125, 0.7188, 0.3125, 0.7188, 0.375, 0.6875, 0.375, 0.6875, 0.3125, 0.7188, 0.75, 0.7188, 0.8125, 0.6875, 0.8125, 0.6875, 0.75, 0.7188, 0.25, 0.7188, 0.3125, 0.6875, 0.3125, 0.6875, 0.25, 0.7188, 0.6875, 0.7188, 0.75, 0.6875, 0.75, 0.6875, 0.6875, 0.7188, 0.1875, 0.7188, 0.25, 0.6875, 0.25, 0.6875, 0.1875, 0.7188, 0.625, 0.7188, 0.6875, 0.6875, 0.6875, 0.6875, 0.625, 0.7188, 0.125, 0.7188, 0.1875, 0.6875, 0.1875, 0.6875, 0.125, 0.7188, 0.5625, 0.7188, 0.625, 0.6875, 0.625, 0.6875, 0.5625, 0.7188, 0.0625, 0.7188, 0.125, 0.6875, 0.125, 0.6875, 0.0625, 0.7188, 0.5, 0.7188, 0.5625, 0.6875, 0.5625, 0.6875, 0.5, 0.7188, 0.9375, 0.7031, 1.0, 0.6875, 0.9375, 0.7031, 0.0, 0.7188, 0.0625, 0.6875, 0.0625, 0.7188, 0.4375, 0.7188, 0.5, 0.6875, 0.5, 0.6875, 0.4375, 0.7188, 0.875, 0.7188, 0.9375, 0.6875, 0.9375, 0.6875, 0.875, 0.6875, 0.125, 0.6875, 0.1875, 0.6562, 0.1875, 0.6562, 0.125, 0.6875, 0.5625, 0.6875, 0.625, 0.6562, 0.625, 0.6562, 0.5625, 0.6875, 0.0625, 0.6875, 0.125, 0.6562, 0.125, 0.6562, 0.0625, 0.6875, 0.5, 0.6875, 0.5625, 0.6562, 0.5625, 0.6562, 0.5, 0.6875, 0.9375, 0.6719, 1.0, 0.6562, 0.9375, 0.6719, 0.0, 0.6875, 0.0625, 0.6562, 0.0625, 0.6875, 0.4375, 0.6875, 0.5, 0.6562, 0.5, 0.6562, 0.4375, 0.6875, 0.875, 0.6875, 0.9375, 0.6562, 0.9375, 0.6562, 0.875, 0.6875, 0.375, 0.6875, 0.4375, 0.6562, 0.4375, 0.6562, 0.375, 0.6875, 0.8125, 0.6875, 0.875, 0.6562, 0.875, 0.6562, 0.8125, 0.6875, 0.3125, 0.6875, 0.375, 0.6562, 0.375, 0.6562, 0.3125, 0.6875, 0.75, 0.6875, 0.8125, 0.6562, 0.8125, 0.6562, 0.75, 0.6875, 0.25, 0.6875, 0.3125, 0.6562, 0.3125, 0.6562, 0.25, 0.6875, 0.6875, 0.6875, 0.75, 0.6562, 0.75, 0.6562, 0.6875, 0.6875, 0.1875, 0.6875, 0.25, 0.6562, 0.25, 0.6562, 0.1875, 0.6875, 0.625, 0.6875, 0.6875, 0.6562, 0.6875, 0.6562, 0.625, 0.6562, 0.3125, 0.6562, 0.375, 0.625, 0.375, 0.625, 0.3125, 0.6562, 0.75, 0.6562, 0.8125, 0.625, 0.8125, 0.625, 0.75, 0.6562, 0.25, 0.6562, 0.3125, 0.625, 0.3125, 0.625, 0.25, 0.6562, 0.6875, 0.6562, 0.75, 0.625, 0.75, 0.625, 0.6875, 0.6562, 0.1875, 0.6562, 0.25, 0.625, 0.25, 0.625, 0.1875, 0.6562, 0.625, 0.6562, 0.6875, 0.625, 0.6875, 0.625, 0.625, 0.6562, 0.125, 0.6562, 0.1875, 0.625, 0.1875, 0.625, 0.125, 0.6562, 0.5625, 0.6562, 0.625, 0.625, 0.625, 0.625, 0.5625, 0.6562, 0.0625, 0.6562, 0.125, 0.625, 0.125, 0.625, 0.0625, 0.6562, 0.5, 0.6562, 0.5625, 0.625, 0.5625, 0.625, 0.5, 0.6562, 0.9375, 0.6406, 1.0, 0.625, 0.9375, 0.6406, 0.0, 0.6562, 0.0625, 0.625, 0.0625, 0.6562, 0.4375, 0.6562, 0.5, 0.625, 0.5, 0.625, 0.4375, 0.6562, 0.875, 0.6562, 0.9375, 0.625, 0.9375, 0.625, 0.875, 0.6562, 0.375, 0.6562, 0.4375, 0.625, 0.4375, 0.625, 0.375, 0.6562, 0.8125, 0.6562, 0.875, 0.625, 0.875, 0.625, 0.8125, 0.625, 0.0625, 0.625, 0.125, 0.5938, 0.125, 0.5937, 0.0625, 0.625, 0.5, 0.625, 0.5625, 0.5938, 0.5625, 0.5938, 0.5, 0.625, 0.9375, 0.6094, 1.0, 0.5937, 0.9375, 0.6094, 0.0, 0.625, 0.0625, 0.5937, 0.0625, 0.625, 0.4375, 0.625, 0.5, 0.5938, 0.5, 0.5938, 0.4375, 0.625, 0.875, 0.625, 0.9375, 0.5937, 0.9375, 0.5937, 0.875, 0.625, 0.375, 0.625, 0.4375, 0.5938, 0.4375, 0.5938, 0.375, 0.625, 0.8125, 0.625, 0.875, 0.5937, 0.875, 0.5938, 0.8125, 0.625, 0.3125, 0.625, 0.375, 0.5938, 0.375, 0.5938, 0.3125, 0.625, 0.75, 0.625, 0.8125, 0.5938, 0.8125, 0.5938, 0.75, 0.625, 0.25, 0.625, 0.3125, 0.5938, 0.3125, 0.5938, 0.25, 0.625, 0.6875, 0.625, 0.75, 0.5938, 0.75, 0.5938, 0.6875, 0.625, 0.1875, 0.625, 0.25, 0.5938, 0.25, 0.5938, 0.1875, 0.625, 0.625, 0.625, 0.6875, 0.5938, 0.6875, 0.5938, 0.625, 0.625, 0.125, 0.625, 0.1875, 0.5938, 0.1875, 0.5938, 0.125, 0.625, 0.5625, 0.625, 0.625, 0.5938, 0.625, 0.5938, 0.5625, 0.5938, 0.75, 0.5938, 0.8125, 0.5625, 0.8125, 0.5625, 0.75, 0.5938, 0.25, 0.5938, 0.3125, 0.5625, 0.3125, 0.5625, 0.25, 0.5938, 0.6875, 0.5938, 0.75, 0.5625, 0.75, 0.5625, 0.6875, 0.5938, 0.1875, 0.5938, 0.25, 0.5625, 0.25, 0.5625, 0.1875, 0.5938, 0.625, 0.5938, 0.6875, 0.5625, 0.6875, 0.5625, 0.625, 0.5938, 0.125, 0.5938, 0.1875, 0.5625, 0.1875, 0.5625, 0.125, 0.5938, 0.5625, 0.5938, 0.625, 0.5625, 0.625, 0.5625, 0.5625, 0.5937, 0.0625, 0.5938, 0.125, 0.5625, 0.125, 0.5625, 0.0625, 0.5938, 0.5, 0.5938, 0.5625, 0.5625, 0.5625, 0.5625, 0.5, 0.5937, 0.9375, 0.5781, 1.0, 0.5625, 0.9375, 0.5781, 0.0, 0.5937, 0.0625, 0.5625, 0.0625, 0.5938, 0.4375, 0.5938, 0.5, 0.5625, 0.5, 0.5625, 0.4375, 0.5937, 0.875, 0.5937, 0.9375, 0.5625, 0.9375, 0.5625, 0.875, 0.5938, 0.375, 0.5938, 0.4375, 0.5625, 0.4375, 0.5625, 0.375, 0.5938, 0.8125, 0.5937, 0.875, 0.5625, 0.875, 0.5625, 0.8125, 0.5938, 0.3125, 0.5938, 0.375, 0.5625, 0.375, 0.5625, 0.3125, 0.5625, 0.5, 0.5625, 0.5625, 0.5312, 0.5625, 0.5312, 0.5, 0.5625, 0.9375, 0.5469, 1.0, 0.5312, 0.9375, 0.5469, 0.0, 0.5625, 0.0625, 0.5312, 0.0625, 0.5625, 0.4375, 0.5625, 0.5, 0.5312, 0.5, 0.5312, 0.4375, 0.5625, 0.875, 0.5625, 0.9375, 0.5312, 0.9375, 0.5312, 0.875, 0.5625, 0.375, 0.5625, 0.4375, 0.5312, 0.4375, 0.5312, 0.375, 0.5625, 0.8125, 0.5625, 0.875, 0.5312, 0.875, 0.5312, 0.8125, 0.5625, 0.3125, 0.5625, 0.375, 0.5312, 0.375, 0.5312, 0.3125, 0.5625, 0.75, 0.5625, 0.8125, 0.5312, 0.8125, 0.5312, 0.75, 0.5625, 0.25, 0.5625, 0.3125, 0.5312, 0.3125, 0.5312, 0.25, 0.5625, 0.6875, 0.5625, 0.75, 0.5312, 0.75, 0.5312, 0.6875, 0.5625, 0.1875, 0.5625, 0.25, 0.5312, 0.25, 0.5312, 0.1875, 0.5625, 0.625, 0.5625, 0.6875, 0.5312, 0.6875, 0.5312, 0.625, 0.5625, 0.125, 0.5625, 0.1875, 0.5312, 0.1875, 0.5312, 0.125, 0.5625, 0.5625, 0.5625, 0.625, 0.5312, 0.625, 0.5312, 0.5625, 0.5625, 0.0625, 0.5625, 0.125, 0.5312, 0.125, 0.5312, 0.0625, 0.5312, 0.25, 0.5312, 0.3125, 0.5, 0.3125, 0.5, 0.25, 0.5312, 0.6875, 0.5312, 0.75, 0.5, 0.75, 0.5, 0.6875, 0.5312, 0.1875, 0.5312, 0.25, 0.5, 0.25, 0.5, 0.1875, 0.5312, 0.625, 0.5312, 0.6875, 0.5, 0.6875, 0.5, 0.625, 0.5312, 0.125, 0.5312, 0.1875, 0.5, 0.1875, 0.5, 0.125, 0.5312, 0.5625, 0.5312, 0.625, 0.5, 0.625, 0.5, 0.5625, 0.5312, 0.0625, 0.5312, 0.125, 0.5, 0.125, 0.5, 0.0625, 0.5312, 0.5, 0.5312, 0.5625, 0.5, 0.5625, 0.5, 0.5, 0.5312, 0.9375, 0.5156, 1.0, 0.5, 0.9375, 0.5156, 0.0, 0.5312, 0.0625, 0.5, 0.0625, 0.5312, 0.4375, 0.5312, 0.5, 0.5, 0.5, 0.5, 0.4375, 0.5312, 0.875, 0.5312, 0.9375, 0.5, 0.9375, 0.5, 0.875, 0.5312, 0.375, 0.5312, 0.4375, 0.5, 0.4375, 0.5, 0.375, 0.5312, 0.8125, 0.5312, 0.875, 0.5, 0.875, 0.5, 0.8125, 0.5312, 0.3125, 0.5312, 0.375, 0.5, 0.375, 0.5, 0.3125, 0.5312, 0.75, 0.5312, 0.8125, 0.5, 0.8125, 0.5, 0.75, 0.5, 0.9375, 0.4844, 1.0, 0.4687, 0.9375, 0.4844, 0.0, 0.5, 0.0625, 0.4687, 0.0625, 0.5, 0.4375, 0.5, 0.5, 0.4687, 0.5, 0.4688, 0.4375, 0.5, 0.875, 0.5, 0.9375, 0.4687, 0.9375, 0.4687, 0.875, 0.5, 0.375, 0.5, 0.4375, 0.4688, 0.4375, 0.4687, 0.375, 0.5, 0.8125, 0.5, 0.875, 0.4687, 0.875, 0.4687, 0.8125, 0.5, 0.3125, 0.5, 0.375, 0.4687, 0.375, 0.4687, 0.3125, 0.5, 0.75, 0.5, 0.8125, 0.4687, 0.8125, 0.4688, 0.75, 0.5, 0.25, 0.5, 0.3125, 0.4687, 0.3125, 0.4688, 0.25, 0.5, 0.6875, 0.5, 0.75, 0.4688, 0.75, 0.4687, 0.6875, 0.5, 0.1875, 0.5, 0.25, 0.4688, 0.25, 0.4687, 0.1875, 0.5, 0.625, 0.5, 0.6875, 0.4687, 0.6875, 0.4688, 0.625, 0.5, 0.125, 0.5, 0.1875, 0.4687, 0.1875, 0.4687, 0.125, 0.5, 0.5625, 0.5, 0.625, 0.4688, 0.625, 0.4688, 0.5625, 0.5, 0.0625, 0.5, 0.125, 0.4687, 0.125, 0.4687, 0.0625, 0.5, 0.5, 0.5, 0.5625, 0.4688, 0.5625, 0.4687, 0.5, 0.4687, 0.6875, 0.4688, 0.75, 0.4375, 0.75, 0.4375, 0.6875, 0.4687, 0.1875, 0.4688, 0.25, 0.4375, 0.25, 0.4375, 0.1875, 0.4688, 0.625, 0.4687, 0.6875, 0.4375, 0.6875, 0.4375, 0.625, 0.4687, 0.125, 0.4687, 0.1875, 0.4375, 0.1875, 0.4375, 0.125, 0.4688, 0.5625, 0.4688, 0.625, 0.4375, 0.625, 0.4375, 0.5625, 0.4687, 0.0625, 0.4687, 0.125, 0.4375, 0.125, 0.4375, 0.0625, 0.4687, 0.5, 0.4688, 0.5625, 0.4375, 0.5625, 0.4375, 0.5, 0.4687, 0.9375, 0.4531, 1.0, 0.4375, 0.9375, 0.4531, 0.0, 0.4687, 0.0625, 0.4375, 0.0625, 0.4688, 0.4375, 0.4687, 0.5, 0.4375, 0.5, 0.4375, 0.4375, 0.4687, 0.875, 0.4687, 0.9375, 0.4375, 0.9375, 0.4375, 0.875, 0.4687, 0.375, 0.4688, 0.4375, 0.4375, 0.4375, 0.4375, 0.375, 0.4687, 0.8125, 0.4687, 0.875, 0.4375, 0.875, 0.4375, 0.8125, 0.4687, 0.3125, 0.4687, 0.375, 0.4375, 0.375, 0.4375, 0.3125, 0.4688, 0.75, 0.4687, 0.8125, 0.4375, 0.8125, 0.4375, 0.75, 0.4688, 0.25, 0.4687, 0.3125, 0.4375, 0.3125, 0.4375, 0.25, 0.4375, 0.4375, 0.4375, 0.5, 0.4062, 0.5, 0.4062, 0.4375, 0.4375, 0.875, 0.4375, 0.9375, 0.4062, 0.9375, 0.4062, 0.875, 0.4375, 0.375, 0.4375, 0.4375, 0.4062, 0.4375, 0.4062, 0.375, 0.4375, 0.8125, 0.4375, 0.875, 0.4062, 0.875, 0.4062, 0.8125, 0.4375, 0.3125, 0.4375, 0.375, 0.4062, 0.375, 0.4062, 0.3125, 0.4375, 0.75, 0.4375, 0.8125, 0.4062, 0.8125, 0.4062, 0.75, 0.4375, 0.25, 0.4375, 0.3125, 0.4062, 0.3125, 0.4062, 0.25, 0.4375, 0.6875, 0.4375, 0.75, 0.4062, 0.75, 0.4062, 0.6875, 0.4375, 0.1875, 0.4375, 0.25, 0.4062, 0.25, 0.4062, 0.1875, 0.4375, 0.625, 0.4375, 0.6875, 0.4062, 0.6875, 0.4062, 0.625, 0.4375, 0.125, 0.4375, 0.1875, 0.4062, 0.1875, 0.4062, 0.125, 0.4375, 0.5625, 0.4375, 0.625, 0.4062, 0.625, 0.4062, 0.5625, 0.4375, 0.0625, 0.4375, 0.125, 0.4062, 0.125, 0.4062, 0.0625, 0.4375, 0.5, 0.4375, 0.5625, 0.4062, 0.5625, 0.4062, 0.5, 0.4375, 0.9375, 0.4219, 1.0, 0.4062, 0.9375, 0.4219, 0.0, 0.4375, 0.0625, 0.4062, 0.0625, 0.4062, 0.1875, 0.4062, 0.25, 0.375, 0.25, 0.375, 0.1875, 0.4062, 0.625, 0.4062, 0.6875, 0.375, 0.6875, 0.375, 0.625, 0.4062, 0.125, 0.4062, 0.1875, 0.375, 0.1875, 0.375, 0.125, 0.4062, 0.5625, 0.4062, 0.625, 0.375, 0.625, 0.375, 0.5625, 0.4062, 0.0625, 0.4062, 0.125, 0.375, 0.125, 0.375, 0.0625, 0.4062, 0.5, 0.4062, 0.5625, 0.375, 0.5625, 0.375, 0.5, 0.4062, 0.9375, 0.3906, 1.0, 0.375, 0.9375, 0.3906, 0.0, 0.4062, 0.0625, 0.375, 0.0625, 0.4062, 0.4375, 0.4062, 0.5, 0.375, 0.5, 0.375, 0.4375, 0.4062, 0.875, 0.4062, 0.9375, 0.375, 0.9375, 0.375, 0.875, 0.4062, 0.375, 0.4062, 0.4375, 0.375, 0.4375, 0.375, 0.375, 0.4062, 0.8125, 0.4062, 0.875, 0.375, 0.875, 0.375, 0.8125, 0.4062, 0.3125, 0.4062, 0.375, 0.375, 0.375, 0.375, 0.3125, 0.4062, 0.75, 0.4062, 0.8125, 0.375, 0.8125, 0.375, 0.75, 0.4062, 0.25, 0.4062, 0.3125, 0.375, 0.3125, 0.375, 0.25, 0.4062, 0.6875, 0.4062, 0.75, 0.375, 0.75, 0.375, 0.6875, 0.375, 0.375, 0.375, 0.4375, 0.3438, 0.4375, 0.3438, 0.375, 0.375, 0.8125, 0.375, 0.875, 0.3438, 0.875, 0.3438, 0.8125, 0.375, 0.3125, 0.375, 0.375, 0.3438, 0.375, 0.3438, 0.3125, 0.375, 0.75, 0.375, 0.8125, 0.3438, 0.8125, 0.3438, 0.75, 0.375, 0.25, 0.375, 0.3125, 0.3438, 0.3125, 0.3438, 0.25, 0.375, 0.6875, 0.375, 0.75, 0.3438, 0.75, 0.3438, 0.6875, 0.375, 0.1875, 0.375, 0.25, 0.3438, 0.25, 0.3438, 0.1875, 0.375, 0.625, 0.375, 0.6875, 0.3438, 0.6875, 0.3438, 0.625, 0.375, 0.125, 0.375, 0.1875, 0.3438, 0.1875, 0.3438, 0.125, 0.375, 0.5625, 0.375, 0.625, 0.3438, 0.625, 0.3438, 0.5625, 0.375, 0.0625, 0.375, 0.125, 0.3438, 0.125, 0.3437, 0.0625, 0.375, 0.5, 0.375, 0.5625, 0.3438, 0.5625, 0.3437, 0.5, 0.375, 0.9375, 0.3594, 1.0, 0.3437, 0.9375, 0.3594, 0.0, 0.375, 0.0625, 0.3437, 0.0625, 0.375, 0.4375, 0.375, 0.5, 0.3437, 0.5, 0.3438, 0.4375, 0.375, 0.875, 0.375, 0.9375, 0.3437, 0.9375, 0.3438, 0.875, 0.3438, 0.125, 0.3438, 0.1875, 0.3125, 0.1875, 0.3125, 0.125, 0.3437, 0.0625, 0.3438, 0.125, 0.3125, 0.125, 0.3125, 0.0625, 0.25, 0.125, 0.25, 0.1875, 0.25, 0.1875, 0.25, 0.125, 0.3437, 0.9375, 0.3281, 1.0, 0.3125, 0.9375, 0.3281, 0.0, 0.3437, 0.0625, 0.3125, 0.0625, 0.3125, 0.4375, 0.3438, 0.4375, 0.3438, 0.4375, 0.3125, 0.4375, 0.3438, 0.875, 0.3437, 0.9375, 0.3125, 0.9375, 0.3125, 0.875, 0.3438, 0.375, 0.3438, 0.4375, 0.3125, 0.4375, 0.3125, 0.375, 0.3438, 0.8125, 0.3438, 0.875, 0.3125, 0.875, 0.3125, 0.8125, 0.3438, 0.3125, 0.3438, 0.375, 0.3125, 0.375, 0.3125, 0.3125, 0.3438, 0.75, 0.3438, 0.8125, 0.3125, 0.8125, 0.3125, 0.75, 0.3438, 0.25, 0.3438, 0.3125, 0.3125, 0.3125, 0.3125, 0.25, 0.3438, 0.6875, 0.3438, 0.75, 0.3125, 0.75, 0.3125, 0.6875, 0.3438, 0.1875, 0.3438, 0.25, 0.3125, 0.25, 0.3125, 0.1875, 0.3125, 0.6875, 0.2812, 0.6875, 0.2812, 0.6875, 0.3125, 0.6875, 0.3125, 0.8125, 0.3125, 0.875, 0.2812, 0.875, 0.2812, 0.8125, 0.3125, 0.3125, 0.3125, 0.375, 0.2812, 0.375, 0.2812, 0.3125, 0.3125, 0.75, 0.3125, 0.8125, 0.2812, 0.8125, 0.2812, 0.75, 0.3125, 0.25, 0.3125, 0.3125, 0.2812, 0.3125, 0.2812, 0.25, 0.3125, 0.6875, 0.3125, 0.75, 0.2812, 0.75, 0.2812, 0.6875, 0.3125, 0.1875, 0.3125, 0.25, 0.2812, 0.25, 0.2812, 0.1875, 0.3125, 0.125, 0.3125, 0.1875, 0.2812, 0.1875, 0.2812, 0.125, 0.6875, 0.25, 0.6875, 0.1875, 0.6875, 0.1875, 0.6875, 0.25, 0.3125, 0.0625, 0.3125, 0.125, 0.2812, 0.125, 0.2812, 0.0625, 0.3437, 0.5, 0.3438, 0.5625, 0.3438, 0.5625, 0.3437, 0.5, 0.3125, 0.9375, 0.2969, 1.0, 0.2812, 0.9375, 0.2969, 0.0, 0.3125, 0.0625, 0.2812, 0.0625, 0.3125, 0.875, 0.3125, 0.9375, 0.2812, 0.9375, 0.2812, 0.875, 0.3125, 0.375, 0.3125, 0.4375, 0.2812, 0.4375, 0.2812, 0.375, 0.3438, 0.6875, 0.3125, 0.6875, 0.3125, 0.6875, 0.3438, 0.6875, 0.2812, 0.0625, 0.2812, 0.125, 0.25, 0.125, 0.25, 0.0625, 0.2812, 0.9375, 0.2656, 1.0, 0.25, 0.9375, 0.2656, 0.0, 0.2812, 0.0625, 0.25, 0.0625, 0.25, 0.4375, 0.25, 0.4375, 0.25, 0.4375, 0.25, 0.4375, 0.2812, 0.875, 0.2812, 0.9375, 0.25, 0.9375, 0.25, 0.875, 0.2812, 0.375, 0.2812, 0.4375, 0.25, 0.4375, 0.25, 0.375, 0.2812, 0.8125, 0.2812, 0.875, 0.25, 0.875, 0.25, 0.8125, 0.2812, 0.3125, 0.2812, 0.375, 0.25, 0.375, 0.25, 0.3125, 0.2812, 0.75, 0.2812, 0.8125, 0.25, 0.8125, 0.25, 0.75, 0.2812, 0.25, 0.2812, 0.3125, 0.25, 0.3125, 0.25, 0.25, 0.2812, 0.6875, 0.2812, 0.75, 0.25, 0.75, 0.25, 0.6875, 0.2812, 0.1875, 0.2812, 0.25, 0.25, 0.25, 0.25, 0.1875, 0.2812, 0.6875, 0.25, 0.6875, 0.25, 0.6875, 0.2812, 0.6875, 0.2812, 0.125, 0.2812, 0.1875, 0.25, 0.1875, 0.25, 0.125, 0.2656, 0.0, 0.25, 0.0625, 0.25, 0.0625, 0.2656, 0.0, 0.3125, 0.4375, 0.3125, 0.5, 0.2812, 0.5, 0.2812, 0.4375, 0.25, 0.375, 0.25, 0.4375, 0.25, 0.4375, 0.25, 0.375, 0.25, 0.25, 0.25, 0.3125, 0.25, 0.3125, 0.25, 0.25, 0.25, 0.6875, 0.25, 0.6875, 0.25, 0.6875, 0.25, 0.6875, 0.6875, 0.375, 0.6875, 0.3125, 0.6875, 0.3125, 0.6875, 0.375, 0.25, 0.3125, 0.25, 0.375, 0.25, 0.375, 0.25, 0.3125, 0.6875, 0.1875, 0.6875, 0.125, 0.6875, 0.125, 0.6875, 0.1875, 0.3438, 0.4375, 0.3437, 0.5, 0.3125, 0.5, 0.3125, 0.4375, 0.6875, 0.125, 0.6875, 0.0625, 0.6875, 0.0625, 0.6875, 0.125, 0.25, 0.0625, 0.25, 0.125, 0.25, 0.125, 0.25, 0.0625, 0.0, 0.0, 0.0, 0.0, 0.0, 0.0, 0.0, 0.0, 0.2812, 0.4375, 0.2812, 0.5, 0.25, 0.5, 0.25, 0.4375, 0.3125, 0.5, 0.3125, 0.5625, 0.2812, 0.5625, 0.2812, 0.5, 0.3125, 0.5625, 0.3125, 0.625, 0.2812, 0.625, 0.2812, 0.5625, 0.3438, 0.5625, 0.3438, 0.625, 0.3438, 0.625, 0.3438, 0.5625, 0.3125, 0.625, 0.3125, 0.6875, 0.2812, 0.6875, 0.2812, 0.625, 0.25, 0.1875, 0.25, 0.25, 0.25, 0.25, 0.25, 0.1875, 0.3438, 0.625, 0.3438, 0.6875, 0.3125, 0.6875, 0.3125, 0.625, 0.3438, 0.625, 0.3438, 0.6875, 0.3438, 0.6875, 0.3438, 0.625, 0.3437, 0.5, 0.3438, 0.5625, 0.3125, 0.5625, 0.3125, 0.5, 0.3438, 0.5625, 0.3438, 0.625, 0.3125, 0.625, 0.3125, 0.5625, 0.6875, 0.3125, 0.6875, 0.25, 0.6875, 0.25, 0.6875, 0.3125, 0.6875, 0.0625, 0.7031, 0.0, 0.7031, 0.0, 0.6875, 0.0625, 0.3438, 0.4375, 0.3437, 0.5, 0.3437, 0.5, 0.3438, 0.4375, 0.25, 0.4375, 0.2812, 0.4375, 0.2812, 0.4375, 0.25, 0.4375, 0.2812, 0.4375, 0.3125, 0.4375, 0.3125, 0.4375, 0.2812, 0.4375, 0.75, 0.75, 0.75, 0.8125, 0.7188, 0.8125, 0.7188, 0.75, 0.75, 0.25, 0.75, 0.3125, 0.7188, 0.3125, 0.7188, 0.25, 0.75, 0.6875, 0.75, 0.75, 0.7188, 0.75, 0.7188, 0.6875, 0.75, 0.1875, 0.75, 0.25, 0.7188, 0.25, 0.7188, 0.1875, 0.75, 0.625, 0.75, 0.6875, 0.7188, 0.6875, 0.7188, 0.625, 0.75, 0.125, 0.75, 0.1875, 0.7188, 0.1875, 0.7188, 0.125, 0.75, 0.5625, 0.75, 0.625, 0.7188, 0.625, 0.7188, 0.5625, 0.75, 0.0625, 0.75, 0.125, 0.7188, 0.125, 0.7188, 0.0625, 0.75, 0.5, 0.75, 0.5625, 0.7188, 0.5625, 0.7188, 0.5, 0.75, 0.9375, 0.7344, 1.0, 0.7188, 0.9375, 0.7344, 0.0, 0.75, 0.0625, 0.7188, 0.0625, 0.75, 0.4375, 0.75, 0.5, 0.7188, 0.5, 0.7188, 0.4375, 0.75, 0.875, 0.75, 0.9375, 0.7188, 0.9375, 0.7188, 0.875, 0.75, 0.375, 0.75, 0.4375, 0.7188, 0.4375, 0.7188, 0.375, 0.75, 0.8125, 0.75, 0.875, 0.7188, 0.875, 0.7188, 0.8125, 0.75, 0.3125, 0.75, 0.375, 0.7188, 0.375, 0.7188, 0.3125, 0.7188, 0.375, 0.7188, 0.4375, 0.6875, 0.4375, 0.6875, 0.375, 0.7188, 0.8125, 0.7188, 0.875, 0.6875, 0.875, 0.6875, 0.8125, 0.7188, 0.3125, 0.7188, 0.375, 0.6875, 0.375, 0.6875, 0.3125, 0.7188, 0.75, 0.7188, 0.8125, 0.6875, 0.8125, 0.6875, 0.75, 0.7188, 0.25, 0.7188, 0.3125, 0.6875, 0.3125, 0.6875, 0.25, 0.7188, 0.6875, 0.7188, 0.75, 0.6875, 0.75, 0.6875, 0.6875, 0.7188, 0.1875, 0.7188, 0.25, 0.6875, 0.25, 0.6875, 0.1875, 0.7188, 0.625, 0.7188, 0.6875, 0.6875, 0.6875, 0.6875, 0.625, 0.7188, 0.125, 0.7188, 0.1875, 0.6875, 0.1875, 0.6875, 0.125, 0.7188, 0.5625, 0.7188, 0.625, 0.6875, 0.625, 0.6875, 0.5625, 0.7188, 0.0625, 0.7188, 0.125, 0.6875, 0.125, 0.6875, 0.0625, 0.7188, 0.5, 0.7188, 0.5625, 0.6875, 0.5625, 0.6875, 0.5, 0.7188, 0.9375, 0.7031, 1.0, 0.6875, 0.9375, 0.7031, 0.0, 0.7188, 0.0625, 0.6875, 0.0625, 0.7188, 0.4375, 0.7188, 0.5, 0.6875, 0.5, 0.6875, 0.4375, 0.7188, 0.875, 0.7188, 0.9375, 0.6875, 0.9375, 0.6875, 0.875, 0.6875, 0.125, 0.6875, 0.1875, 0.6562, 0.1875, 0.6562, 0.125, 0.6875, 0.5625, 0.6875, 0.625, 0.6562, 0.625, 0.6562, 0.5625, 0.6875, 0.0625, 0.6875, 0.125, 0.6562, 0.125, 0.6562, 0.0625, 0.6875, 0.5, 0.6875, 0.5625, 0.6562, 0.5625, 0.6562, 0.5, 0.6875, 0.9375, 0.6719, 1.0, 0.6562, 0.9375, 0.6719, 0.0, 0.6875, 0.0625, 0.6562, 0.0625, 0.6875, 0.4375, 0.6875, 0.5, 0.6562, 0.5, 0.6562, 0.4375, 0.6875, 0.875, 0.6875, 0.9375, 0.6562, 0.9375, 0.6562, 0.875, 0.6875, 0.375, 0.6875, 0.4375, 0.6562, 0.4375, 0.6562, 0.375, 0.6875, 0.8125, 0.6875, 0.875, 0.6562, 0.875, 0.6562, 0.8125, 0.6875, 0.3125, 0.6875, 0.375, 0.6562, 0.375, 0.6562, 0.3125, 0.6875, 0.75, 0.6875, 0.8125, 0.6562, 0.8125, 0.6562, 0.75, 0.6875, 0.25, 0.6875, 0.3125, 0.6562, 0.3125, 0.6562, 0.25, 0.6875, 0.6875, 0.6875, 0.75, 0.6562, 0.75, 0.6562, 0.6875, 0.6875, 0.1875, 0.6875, 0.25, 0.6562, 0.25, 0.6562, 0.1875, 0.6875, 0.625, 0.6875, 0.6875, 0.6562, 0.6875, 0.6562, 0.625, 0.6562, 0.3125, 0.6562, 0.375, 0.625, 0.375, 0.625, 0.3125, 0.6562, 0.75, 0.6562, 0.8125, 0.625, 0.8125, 0.625, 0.75, 0.6562, 0.25, 0.6562, 0.3125, 0.625, 0.3125, 0.625, 0.25, 0.6562, 0.6875, 0.6562, 0.75, 0.625, 0.75, 0.625, 0.6875, 0.6562, 0.1875, 0.6562, 0.25, 0.625, 0.25, 0.625, 0.1875, 0.6562, 0.625, 0.6562, 0.6875, 0.625, 0.6875, 0.625, 0.625, 0.6562, 0.125, 0.6562, 0.1875, 0.625, 0.1875, 0.625, 0.125, 0.6562, 0.5625, 0.6562, 0.625, 0.625, 0.625, 0.625, 0.5625, 0.6562, 0.0625, 0.6562, 0.125, 0.625, 0.125, 0.625, 0.0625, 0.6562, 0.5, 0.6562, 0.5625, 0.625, 0.5625, 0.625, 0.5, 0.6562, 0.9375, 0.6406, 1.0, 0.625, 0.9375, 0.6406, 0.0, 0.6562, 0.0625, 0.625, 0.0625, 0.6562, 0.4375, 0.6562, 0.5, 0.625, 0.5, 0.625, 0.4375, 0.6562, 0.875, 0.6562, 0.9375, 0.625, 0.9375, 0.625, 0.875, 0.6562, 0.375, 0.6562, 0.4375, 0.625, 0.4375, 0.625, 0.375, 0.6562, 0.8125, 0.6562, 0.875, 0.625, 0.875, 0.625, 0.8125, 0.625, 0.0625, 0.625, 0.125, 0.5938, 0.125, 0.5937, 0.0625, 0.625, 0.5, 0.625, 0.5625, 0.5938, 0.5625, 0.5938, 0.5, 0.625, 0.9375, 0.6094, 1.0, 0.5937, 0.9375, 0.6094, 0.0, 0.625, 0.0625, 0.5937, 0.0625, 0.625, 0.4375, 0.625, 0.5, 0.5938, 0.5, 0.5938, 0.4375, 0.625, 0.875, 0.625, 0.9375, 0.5937, 0.9375, 0.5937, 0.875, 0.625, 0.375, 0.625, 0.4375, 0.5938, 0.4375, 0.5938, 0.375, 0.625, 0.8125, 0.625, 0.875, 0.5937, 0.875, 0.5938, 0.8125, 0.625, 0.3125, 0.625, 0.375, 0.5938, 0.375, 0.5938, 0.3125, 0.625, 0.75, 0.625, 0.8125, 0.5938, 0.8125, 0.5938, 0.75, 0.625, 0.25, 0.625, 0.3125, 0.5938, 0.3125, 0.5938, 0.25, 0.625, 0.6875, 0.625, 0.75, 0.5938, 0.75, 0.5938, 0.6875, 0.625, 0.1875, 0.625, 0.25, 0.5938, 0.25, 0.5938, 0.1875, 0.625, 0.625, 0.625, 0.6875, 0.5938, 0.6875, 0.5938, 0.625, 0.625, 0.125, 0.625, 0.1875, 0.5938, 0.1875, 0.5938, 0.125, 0.625, 0.5625, 0.625, 0.625, 0.5938, 0.625, 0.5938, 0.5625, 0.5938, 0.75, 0.5938, 0.8125, 0.5625, 0.8125, 0.5625, 0.75, 0.5938, 0.25, 0.5938, 0.3125, 0.5625, 0.3125, 0.5625, 0.25, 0.5938, 0.6875, 0.5938, 0.75, 0.5625, 0.75, 0.5625, 0.6875, 0.5938, 0.1875, 0.5938, 0.25, 0.5625, 0.25, 0.5625, 0.1875, 0.5938, 0.625, 0.5938, 0.6875, 0.5625, 0.6875, 0.5625, 0.625, 0.5938, 0.125, 0.5938, 0.1875, 0.5625, 0.1875, 0.5625, 0.125, 0.5938, 0.5625, 0.5938, 0.625, 0.5625, 0.625, 0.5625, 0.5625, 0.5937, 0.0625, 0.5938, 0.125, 0.5625, 0.125, 0.5625, 0.0625, 0.5938, 0.5, 0.5938, 0.5625, 0.5625, 0.5625, 0.5625, 0.5, 0.5937, 0.9375, 0.5781, 1.0, 0.5625, 0.9375, 0.5781, 0.0, 0.5937, 0.0625, 0.5625, 0.0625, 0.5938, 0.4375, 0.5938, 0.5, 0.5625, 0.5, 0.5625, 0.4375, 0.5937, 0.875, 0.5937, 0.9375, 0.5625, 0.9375, 0.5625, 0.875, 0.5938, 0.375, 0.5938, 0.4375, 0.5625, 0.4375, 0.5625, 0.375, 0.5938, 0.8125, 0.5937, 0.875, 0.5625, 0.875, 0.5625, 0.8125, 0.5938, 0.3125, 0.5938, 0.375, 0.5625, 0.375, 0.5625, 0.3125, 0.5625, 0.5, 0.5625, 0.5625, 0.5312, 0.5625, 0.5312, 0.5, 0.5625, 0.9375, 0.5469, 1.0, 0.5312, 0.9375, 0.5469, 0.0, 0.5625, 0.0625, 0.5312, 0.0625, 0.5625, 0.4375, 0.5625, 0.5, 0.5312, 0.5, 0.5312, 0.4375, 0.5625, 0.875, 0.5625, 0.9375, 0.5312, 0.9375, 0.5312, 0.875, 0.5625, 0.375, 0.5625, 0.4375, 0.5312, 0.4375, 0.5312, 0.375, 0.5625, 0.8125, 0.5625, 0.875, 0.5312, 0.875, 0.5312, 0.8125, 0.5625, 0.3125, 0.5625, 0.375, 0.5312, 0.375, 0.5312, 0.3125, 0.5625, 0.75, 0.5625, 0.8125, 0.5312, 0.8125, 0.5312, 0.75, 0.5625, 0.25, 0.5625, 0.3125, 0.5312, 0.3125, 0.5312, 0.25, 0.5625, 0.6875, 0.5625, 0.75, 0.5312, 0.75, 0.5312, 0.6875, 0.5625, 0.1875, 0.5625, 0.25, 0.5312, 0.25, 0.5312, 0.1875, 0.5625, 0.625, 0.5625, 0.6875, 0.5312, 0.6875, 0.5312, 0.625, 0.5625, 0.125, 0.5625, 0.1875, 0.5312, 0.1875, 0.5312, 0.125, 0.5625, 0.5625, 0.5625, 0.625, 0.5312, 0.625, 0.5312, 0.5625, 0.5625, 0.0625, 0.5625, 0.125, 0.5312, 0.125, 0.5312, 0.0625, 0.5312, 0.25, 0.5312, 0.3125, 0.5, 0.3125, 0.5, 0.25, 0.5312, 0.6875, 0.5312, 0.75, 0.5, 0.75, 0.5, 0.6875, 0.5312, 0.1875, 0.5312, 0.25, 0.5, 0.25, 0.5, 0.1875, 0.5312, 0.625, 0.5312, 0.6875, 0.5, 0.6875, 0.5, 0.625, 0.5312, 0.125, 0.5312, 0.1875, 0.5, 0.1875, 0.5, 0.125, 0.5312, 0.5625, 0.5312, 0.625, 0.5, 0.625, 0.5, 0.5625, 0.5312, 0.0625, 0.5312, 0.125, 0.5, 0.125, 0.5, 0.0625, 0.5312, 0.5, 0.5312, 0.5625, 0.5, 0.5625, 0.5, 0.5, 0.5312, 0.9375, 0.5156, 1.0, 0.5, 0.9375, 0.5156, 0.0, 0.5312, 0.0625, 0.5, 0.0625, 0.5312, 0.4375, 0.5312, 0.5, 0.5, 0.5, 0.5, 0.4375, 0.5312, 0.875, 0.5312, 0.9375, 0.5, 0.9375, 0.5, 0.875, 0.5312, 0.375, 0.5312, 0.4375, 0.5, 0.4375, 0.5, 0.375, 0.5312, 0.8125, 0.5312, 0.875, 0.5, 0.875, 0.5, 0.8125, 0.5312, 0.3125, 0.5312, 0.375, 0.5, 0.375, 0.5, 0.3125, 0.5312, 0.75, 0.5312, 0.8125, 0.5, 0.8125, 0.5, 0.75, 0.5, 0.9375, 0.4844, 1.0, 0.4687, 0.9375, 0.4844, 0.0, 0.5, 0.0625, 0.4687, 0.0625, 0.5, 0.4375, 0.5, 0.5, 0.4687, 0.5, 0.4688, 0.4375, 0.5, 0.875, 0.5, 0.9375, 0.4687, 0.9375, 0.4687, 0.875, 0.5, 0.375, 0.5, 0.4375, 0.4688, 0.4375, 0.4687, 0.375, 0.5, 0.8125, 0.5, 0.875, 0.4687, 0.875, 0.4687, 0.8125, 0.5, 0.3125, 0.5, 0.375, 0.4687, 0.375, 0.4687, 0.3125, 0.5, 0.75, 0.5, 0.8125, 0.4687, 0.8125, 0.4688, 0.75, 0.5, 0.25, 0.5, 0.3125, 0.4687, 0.3125, 0.4688, 0.25, 0.5, 0.6875, 0.5, 0.75, 0.4688, 0.75, 0.4687, 0.6875, 0.5, 0.1875, 0.5, 0.25, 0.4688, 0.25, 0.4687, 0.1875, 0.5, 0.625, 0.5, 0.6875, 0.4687, 0.6875, 0.4688, 0.625, 0.5, 0.125, 0.5, 0.1875, 0.4687, 0.1875, 0.4687, 0.125, 0.5, 0.5625, 0.5, 0.625, 0.4688, 0.625, 0.4688, 0.5625, 0.5, 0.0625, 0.5, 0.125, 0.4687, 0.125, 0.4687, 0.0625, 0.5, 0.5, 0.5, 0.5625, 0.4688, 0.5625, 0.4687, 0.5, 0.4687, 0.6875, 0.4688, 0.75, 0.4375, 0.75, 0.4375, 0.6875, 0.4687, 0.1875, 0.4688, 0.25, 0.4375, 0.25, 0.4375, 0.1875, 0.4688, 0.625, 0.4687, 0.6875, 0.4375, 0.6875, 0.4375, 0.625, 0.4687, 0.125, 0.4687, 0.1875, 0.4375, 0.1875, 0.4375, 0.125, 0.4688, 0.5625, 0.4688, 0.625, 0.4375, 0.625, 0.4375, 0.5625, 0.4687, 0.0625, 0.4687, 0.125, 0.4375, 0.125, 0.4375, 0.0625, 0.4687, 0.5, 0.4688, 0.5625, 0.4375, 0.5625, 0.4375, 0.5, 0.4687, 0.9375, 0.4531, 1.0, 0.4375, 0.9375, 0.4531, 0.0, 0.4687, 0.0625, 0.4375, 0.0625, 0.4688, 0.4375, 0.4687, 0.5, 0.4375, 0.5, 0.4375, 0.4375, 0.4687, 0.875, 0.4687, 0.9375, 0.4375, 0.9375, 0.4375, 0.875, 0.4687, 0.375, 0.4688, 0.4375, 0.4375, 0.4375, 0.4375, 0.375, 0.4687, 0.8125, 0.4687, 0.875, 0.4375, 0.875, 0.4375, 0.8125, 0.4687, 0.3125, 0.4687, 0.375, 0.4375, 0.375, 0.4375, 0.3125, 0.4688, 0.75, 0.4687, 0.8125, 0.4375, 0.8125, 0.4375, 0.75, 0.4688, 0.25, 0.4687, 0.3125, 0.4375, 0.3125, 0.4375, 0.25, 0.4375, 0.4375, 0.4375, 0.5, 0.4062, 0.5, 0.4062, 0.4375, 0.4375, 0.875, 0.4375, 0.9375, 0.4062, 0.9375, 0.4062, 0.875, 0.4375, 0.375, 0.4375, 0.4375, 0.4062, 0.4375, 0.4062, 0.375, 0.4375, 0.8125, 0.4375, 0.875, 0.4062, 0.875, 0.4062, 0.8125, 0.4375, 0.3125, 0.4375, 0.375, 0.4062, 0.375, 0.4062, 0.3125, 0.4375, 0.75, 0.4375, 0.8125, 0.4062, 0.8125, 0.4062, 0.75, 0.4375, 0.25, 0.4375, 0.3125, 0.4062, 0.3125, 0.4062, 0.25, 0.4375, 0.6875, 0.4375, 0.75, 0.4062, 0.75, 0.4062, 0.6875, 0.4375, 0.1875, 0.4375, 0.25, 0.4062, 0.25, 0.4062, 0.1875, 0.4375, 0.625, 0.4375, 0.6875, 0.4062, 0.6875, 0.4062, 0.625, 0.4375, 0.125, 0.4375, 0.1875, 0.4062, 0.1875, 0.4062, 0.125, 0.4375, 0.5625, 0.4375, 0.625, 0.4062, 0.625, 0.4062, 0.5625, 0.4375, 0.0625, 0.4375, 0.125, 0.4062, 0.125, 0.4062, 0.0625, 0.4375, 0.5, 0.4375, 0.5625, 0.4062, 0.5625, 0.4062, 0.5, 0.4375, 0.9375, 0.4219, 1.0, 0.4062, 0.9375, 0.4219, 0.0, 0.4375, 0.0625, 0.4062, 0.0625, 0.4062, 0.1875, 0.4062, 0.25, 0.375, 0.25, 0.375, 0.1875, 0.4062, 0.625, 0.4062, 0.6875, 0.375, 0.6875, 0.375, 0.625, 0.4062, 0.125, 0.4062, 0.1875, 0.375, 0.1875, 0.375, 0.125, 0.4062, 0.5625, 0.4062, 0.625, 0.375, 0.625, 0.375, 0.5625, 0.4062, 0.0625, 0.4062, 0.125, 0.375, 0.125, 0.375, 0.0625, 0.4062, 0.5, 0.4062, 0.5625, 0.375, 0.5625, 0.375, 0.5, 0.4062, 0.9375, 0.3906, 1.0, 0.375, 0.9375, 0.3906, 0.0, 0.4062, 0.0625, 0.375, 0.0625, 0.4062, 0.4375, 0.4062, 0.5, 0.375, 0.5, 0.375, 0.4375, 0.4062, 0.875, 0.4062, 0.9375, 0.375, 0.9375, 0.375, 0.875, 0.4062, 0.375, 0.4062, 0.4375, 0.375, 0.4375, 0.375, 0.375, 0.4062, 0.8125, 0.4062, 0.875, 0.375, 0.875, 0.375, 0.8125, 0.4062, 0.3125, 0.4062, 0.375, 0.375, 0.375, 0.375, 0.3125, 0.4062, 0.75, 0.4062, 0.8125, 0.375, 0.8125, 0.375, 0.75, 0.4062, 0.25, 0.4062, 0.3125, 0.375, 0.3125, 0.375, 0.25, 0.4062, 0.6875, 0.4062, 0.75, 0.375, 0.75, 0.375, 0.6875, 0.375, 0.375, 0.375, 0.4375, 0.3438, 0.4375, 0.3438, 0.375, 0.375, 0.8125, 0.375, 0.875, 0.3438, 0.875, 0.3438, 0.8125, 0.375, 0.3125, 0.375, 0.375, 0.3438, 0.375, 0.3438, 0.3125, 0.375, 0.75, 0.375, 0.8125, 0.3438, 0.8125, 0.3438, 0.75, 0.375, 0.25, 0.375, 0.3125, 0.3438, 0.3125, 0.3438, 0.25, 0.375, 0.6875, 0.375, 0.75, 0.3438, 0.75, 0.3438, 0.6875, 0.375, 0.1875, 0.375, 0.25, 0.3438, 0.25, 0.3438, 0.1875, 0.375, 0.625, 0.375, 0.6875, 0.3438, 0.6875, 0.3438, 0.625, 0.375, 0.125, 0.375, 0.1875, 0.3438, 0.1875, 0.3438, 0.125, 0.375, 0.5625, 0.375, 0.625, 0.3438, 0.625, 0.3438, 0.5625, 0.375, 0.0625, 0.375, 0.125, 0.3438, 0.125, 0.3437, 0.0625, 0.375, 0.5, 0.375, 0.5625, 0.3438, 0.5625, 0.3437, 0.5, 0.375, 0.9375, 0.3594, 1.0, 0.3437, 0.9375, 0.3594, 0.0, 0.375, 0.0625, 0.3437, 0.0625, 0.375, 0.4375, 0.375, 0.5, 0.3437, 0.5, 0.3438, 0.4375, 0.375, 0.875, 0.375, 0.9375, 0.3437, 0.9375, 0.3438, 0.875, 0.3438, 0.125, 0.3438, 0.1875, 0.3125, 0.1875, 0.3125, 0.125, 0.3437, 0.0625, 0.3438, 0.125, 0.3125, 0.125, 0.3125, 0.0625, 0.25, 0.125, 0.25, 0.1875, 0.25, 0.1875, 0.25, 0.125, 0.3437, 0.9375, 0.3281, 1.0, 0.3125, 0.9375, 0.3281, 0.0, 0.3437, 0.0625, 0.3125, 0.0625, 0.3125, 0.4375, 0.3438, 0.4375, 0.3438, 0.4375, 0.3125, 0.4375, 0.3438, 0.875, 0.3437, 0.9375, 0.3125, 0.9375, 0.3125, 0.875, 0.3438, 0.375, 0.3438, 0.4375, 0.3125, 0.4375, 0.3125, 0.375, 0.3438, 0.8125, 0.3438, 0.875, 0.3125, 0.875, 0.3125, 0.8125, 0.3438, 0.3125, 0.3438, 0.375, 0.3125, 0.375, 0.3125, 0.3125, 0.3438, 0.75, 0.3438, 0.8125, 0.3125, 0.8125, 0.3125, 0.75, 0.3438, 0.25, 0.3438, 0.3125, 0.3125, 0.3125, 0.3125, 0.25, 0.3438, 0.6875, 0.3438, 0.75, 0.3125, 0.75, 0.3125, 0.6875, 0.3438, 0.1875, 0.3438, 0.25, 0.3125, 0.25, 0.3125, 0.1875, 0.3125, 0.6875, 0.2812, 0.6875, 0.2812, 0.6875, 0.3125, 0.6875, 0.3125, 0.8125, 0.3125, 0.875, 0.2812, 0.875, 0.2812, 0.8125, 0.3125, 0.3125, 0.3125, 0.375, 0.2812, 0.375, 0.2812, 0.3125, 0.3125, 0.75, 0.3125, 0.8125, 0.2812, 0.8125, 0.2812, 0.75, 0.3125, 0.25, 0.3125, 0.3125, 0.2812, 0.3125, 0.2812, 0.25, 0.3125, 0.6875, 0.3125, 0.75, 0.2812, 0.75, 0.2812, 0.6875, 0.3125, 0.1875, 0.3125, 0.25, 0.2812, 0.25, 0.2812, 0.1875, 0.3125, 0.125, 0.3125, 0.1875, 0.2812, 0.1875, 0.2812, 0.125, 0.6875, 0.25, 0.6875, 0.1875, 0.6875, 0.1875, 0.6875, 0.25, 0.3125, 0.0625, 0.3125, 0.125, 0.2812, 0.125, 0.2812, 0.0625, 0.3437, 0.5, 0.3438, 0.5625, 0.3438, 0.5625, 0.3437, 0.5, 0.3125, 0.9375, 0.2969, 1.0, 0.2812, 0.9375, 0.2969, 0.0, 0.3125, 0.0625, 0.2812, 0.0625, 0.3125, 0.875, 0.3125, 0.9375, 0.2812, 0.9375, 0.2812, 0.875, 0.3125, 0.375, 0.3125, 0.4375, 0.2812, 0.4375, 0.2812, 0.375, 0.3438, 0.6875, 0.3125, 0.6875, 0.3125, 0.6875, 0.3438, 0.6875, 0.2812, 0.0625, 0.2812, 0.125, 0.25, 0.125, 0.25, 0.0625, 0.2812, 0.9375, 0.2656, 1.0, 0.25, 0.9375, 0.2656, 0.0, 0.2812, 0.0625, 0.25, 0.0625, 0.25, 0.4375, 0.25, 0.4375, 0.25, 0.4375, 0.25, 0.4375, 0.2812, 0.875, 0.2812, 0.9375, 0.25, 0.9375, 0.25, 0.875, 0.2812, 0.375, 0.2812, 0.4375, 0.25, 0.4375, 0.25, 0.375, 0.2812, 0.8125, 0.2812, 0.875, 0.25, 0.875, 0.25, 0.8125, 0.2812, 0.3125, 0.2812, 0.375, 0.25, 0.375, 0.25, 0.3125, 0.2812, 0.75, 0.2812, 0.8125, 0.25, 0.8125, 0.25, 0.75, 0.2812, 0.25, 0.2812, 0.3125, 0.25, 0.3125, 0.25, 0.25, 0.2812, 0.6875, 0.2812, 0.75, 0.25, 0.75, 0.25, 0.6875, 0.2812, 0.1875, 0.2812, 0.25, 0.25, 0.25, 0.25, 0.1875, 0.2812, 0.6875, 0.25, 0.6875, 0.25, 0.6875, 0.2812, 0.6875, 0.2812, 0.125, 0.2812, 0.1875, 0.25, 0.1875, 0.25, 0.125, 0.2656, 0.0, 0.25, 0.0625, 0.25, 0.0625, 0.2656, 0.0, 0.3125, 0.4375, 0.3125, 0.5, 0.2812, 0.5, 0.2812, 0.4375, 0.25, 0.375, 0.25, 0.4375, 0.25, 0.4375, 0.25, 0.375, 0.25, 0.25, 0.25, 0.3125, 0.25, 0.3125, 0.25, 0.25, 0.25, 0.6875, 0.25, 0.6875, 0.25, 0.6875, 0.25, 0.6875, 0.6875, 0.375, 0.6875, 0.3125, 0.6875, 0.3125, 0.6875, 0.375, 0.25, 0.3125, 0.25, 0.375, 0.25, 0.375, 0.25, 0.3125, 0.6875, 0.1875, 0.6875, 0.125, 0.6875, 0.125, 0.6875, 0.1875, 0.3438, 0.4375, 0.3437, 0.5, 0.3125, 0.5, 0.3125, 0.4375, 0.6875, 0.125, 0.6875, 0.0625, 0.6875, 0.0625, 0.6875, 0.125, 0.25, 0.0625, 0.25, 0.125, 0.25, 0.125, 0.25, 0.0625, 0.0, 0.0, 0.0, 0.0, 0.0, 0.0, 0.0, 0.0, 0.2812, 0.4375, 0.2812, 0.5, 0.25, 0.5, 0.25, 0.4375, 0.3125, 0.5, 0.3125, 0.5625, 0.2812, 0.5625, 0.2812, 0.5, 0.3125, 0.5625, 0.3125, 0.625, 0.2812, 0.625, 0.2812, 0.5625, 0.3438, 0.5625, 0.3438, 0.625, 0.3438, 0.625, 0.3438, 0.5625, 0.3125, 0.625, 0.3125, 0.6875, 0.2812, 0.6875, 0.2812, 0.625, 0.25, 0.1875, 0.25, 0.25, 0.25, 0.25, 0.25, 0.1875, 0.3438, 0.625, 0.3438, 0.6875, 0.3125, 0.6875, 0.3125, 0.625, 0.3438, 0.625, 0.3438, 0.6875, 0.3438, 0.6875, 0.3438, 0.625, 0.3437, 0.5, 0.3438, 0.5625, 0.3125, 0.5625, 0.3125, 0.5, 0.3438, 0.5625, 0.3438, 0.625, 0.3125, 0.625, 0.3125, 0.5625, 0.6875, 0.3125, 0.6875, 0.25, 0.6875, 0.25, 0.6875, 0.3125, 0.6875, 0.0625, 0.7031, 0.0, 0.7031, 0.0, 0.6875, 0.0625, 0.3438, 0.4375, 0.3437, 0.5, 0.3437, 0.5, 0.3438, 0.4375, 0.25, 0.4375, 0.2812, 0.4375, 0.2812, 0.4375, 0.25, 0.4375, 0.2812, 0.4375, 0.3125, 0.4375, 0.3125, 0.4375, 0.2812, 0.4375])
me_cube.materials.append(mat_material)
me_cube.materials.append(mat_material)
me_cube.materials.append(mat_red)
me_cube.materials.append(mat_black_001)
me_cube.materials.append(mat_ears)
me_cube.materials.append(None)
me_cube.materials.append(mat_white)
me_cube.materials.append(mat_brown)
me_cube.materials.append(mat_black)
me_cube.materials.append(mat_white_001)
me_cube.materials.append(mat_brown_001)
me_cube.materials.append(mat_black_002)
me_cube.use_remesh_preserve_volume = False
me_cube.use_remesh_preserve_attributes = False
me_cube.use_mirror_vertex_groups = False
me_cube.update()

# ---- objects
ob_cube = bpy.data.objects.new('Cube', me_cube)
ob_camera = bpy.data.objects.new('Camera', cam_camera)

# ---- transforms, parenting, visibility, modifiers, constraints
ob_cube.location = (-2.344, -0.3132, 0.6732)
ob_cube.lock_rotations_4d = False
ob_cube.empty_display_type = 'ARROWS'
ob_cube.lineart.crease_threshold = 0.0
_m = ob_cube.modifiers.new('Mirror', 'MIRROR')
_m.use_clip = True
ob_camera.location = (7.359, -6.926, 4.958)
ob_camera.rotation_euler = (1.109, 0.0, 0.8149)
ob_camera.lock_rotations_4d = False
ob_camera.empty_display_type = 'ARROWS'
ob_camera.color = (0.0, 0.0, 0.0, 0.0)
ob_camera.display_type = 'WIRE'
ob_camera.lineart.crease_threshold = 0.0

# ---- collection membership
col_collection.objects.link(ob_cube)
col_collection.objects.link(ob_camera)

# ---- scene / render settings (as saved in the file)
scene.camera = ob_camera
scene.frame_start = 4; scene.frame_end = 250; scene.frame_set(1)
scene.render.engine = 'BLENDER_EEVEE_NEXT'
scene.cycles.sampling_pattern = 'TABULATED_SOBOL'
scene.cycles.use_light_tree = False
scene.view_settings.view_transform = 'Filmic'
bpy.context.view_layer.update()

# ---- added for rendering (the .blend has no usable light): sun
light_auto_sun = bpy.data.lights.new('AutoSun', 'SUN')
light_auto_sun.energy = 3.0
light_auto_sun.angle = 0.0523599
ob_auto_sun = bpy.data.objects.new('AutoSun', light_auto_sun)
scene.collection.objects.link(ob_auto_sun)
ob_auto_sun.rotation_euler = (0.872665, 0.174533, 0.523599)
bpy.context.view_layer.update()
